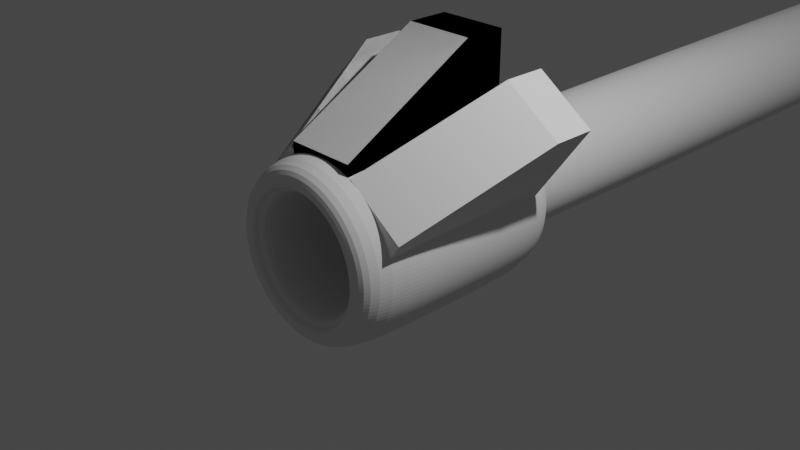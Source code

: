 # Source: Guns_1.blend  (saved by Blender 3.1.7; exported with 4.5.12 LTS)
import bpy
from mathutils import Matrix  # noqa: F401  (used for matrix-valued properties, if any)

bpy.ops.wm.read_factory_settings(use_empty=True)
scene = bpy.context.scene
scene.name = 'Scene'

# ---- collections
col_collection = bpy.data.collections.new('Collection'); scene.collection.children.link(col_collection)

# ---- world
world_world = bpy.data.worlds.new('World'); scene.world = world_world
world_world.use_nodes = True; world_world.node_tree.nodes.clear()
_N = world_world.node_tree.nodes; _L = world_world.node_tree.links
n0 = _N.new('ShaderNodeOutputWorld'); n0.name = 'World Output'; n0.location = (300, 300)
n1 = _N.new('ShaderNodeBackground'); n1.name = 'Background'; n1.location = (10, 300)
n1.inputs[0].default_value = (0.05088, 0.05088, 0.05088, 1.0)
_L.new(n1.outputs[0], n0.inputs[0])
n0.is_active_output = True
world_world.color = (0.05088, 0.05088, 0.05088)
world_world.use_sun_shadow = False
world_world.sun_shadow_jitter_overblur = 0.0

# ---- cameras
cam_camera = bpy.data.cameras.new('Camera')
cam_camera.clip_end = 100.0
cam_camera.ortho_scale = 7.314

# ---- lights
light_light = bpy.data.lights.new('Light', 'POINT')
light_light.transmission_factor = 0.0
light_light.energy = 1000.0
light_light.shadow_soft_size = 0.1
light_light.shadow_maximum_resolution = 0.006
light_light.use_absolute_resolution = True

# ---- meshes
me_cylinder = bpy.data.meshes.new('Cylinder')
me_cylinder.from_pydata([(7.105e-15, 0.0, 1.0), (-3.821e-08, -1.311, 0.7083), (0.1951, 0.0, 0.9808), (0.1382, -1.311, 0.6947), (0.3827, 0.0, 0.9239), (0.2711, -1.311, 0.6544), (0.5556, 0.0, 0.8315), (0.3935, -1.311, 0.589), (0.7071, 0.0, 0.7071), (0.5009, -1.311, 0.5009), (0.8315, 0.0, 0.5556), (0.589, -1.311, 0.3935), (0.9239, 0.0, 0.3827), (0.6544, -1.311, 0.2711), (0.9808, 0.0, 0.1951), (0.6947, -1.311, 0.1382), (1.0, 0.0, 0.0), (0.7083, -1.311, -1.017e-07), (0.9808, 0.0, -0.1951), (0.6947, -1.311, -0.1382), (0.9239, 0.0, -0.3827), (0.6544, -1.311, -0.2711), (0.8315, 0.0, -0.5556), (0.589, -1.311, -0.3935), (0.7071, 0.0, -0.7071), (0.5009, -1.311, -0.5009), (0.5556, 0.0, -0.8315), (0.3935, -1.311, -0.589), (0.3827, 0.0, -0.9239), (0.2711, -1.311, -0.6544), (0.1951, 0.0, -0.9808), (0.1382, -1.311, -0.6947), (-8.742e-08, 0.0, -1.0), (-6.995e-08, -1.311, -0.7083), (-0.1951, 0.0, -0.9808), (-0.1382, -1.311, -0.6947), (-0.3827, 0.0, -0.9239), (-0.2711, -1.311, -0.6544), (-0.5556, 0.0, -0.8315), (-0.3935, -1.311, -0.589), (-0.7071, 0.0, -0.7071), (-0.5009, -1.311, -0.5009), (-0.8315, 0.0, -0.5556), (-0.589, -1.311, -0.3935), (-0.9239, 0.0, -0.3827), (-0.6544, -1.311, -0.2711), (-0.9808, 0.0, -0.1951), (-0.6947, -1.311, -0.1382), (-1.0, 0.0, 1.192e-07), (-0.7083, -1.311, 0.0), (-0.9808, 0.0, 0.1951), (-0.6947, -1.311, 0.1382), (-0.9239, 0.0, 0.3827), (-0.6544, -1.311, 0.2711), (-0.8315, 0.0, 0.5556), (-0.589, -1.311, 0.3935), (-0.7071, 0.0, 0.7071), (-0.5009, -1.311, 0.5009), (-0.5556, 0.0, 0.8315), (-0.3935, -1.311, 0.589), (-0.3827, 0.0, 0.9239), (-0.2711, -1.311, 0.6544), (-0.1951, 0.0, 0.9808), (-0.1382, -1.311, 0.6947), (0.1177, -1.22, 0.5919), (-5.47e-08, -1.22, 0.6035), (0.2309, -1.22, 0.5575), (0.3353, -1.22, 0.5018), (0.4267, -1.22, 0.4267), (0.5018, -1.22, 0.3353), (0.5575, -1.22, 0.2309), (0.5919, -1.22, 0.1177), (0.6035, -1.22, -8.941e-08), (0.5919, -1.22, -0.1177), (0.5575, -1.22, -0.2309), (0.5018, -1.22, -0.3353), (0.4267, -1.22, -0.4267), (0.3353, -1.22, -0.5018), (0.2309, -1.22, -0.5575), (0.1177, -1.22, -0.5919), (-6.171e-08, -1.22, -0.6035), (-0.1177, -1.22, -0.5919), (-0.2309, -1.22, -0.5575), (-0.3353, -1.22, -0.5018), (-0.4267, -1.22, -0.4267), (-0.5018, -1.22, -0.3353), (-0.5575, -1.22, -0.2309), (-0.5919, -1.22, -0.1177), (-0.6035, -1.22, 5.656e-09), (-0.5919, -1.22, 0.1177), (-0.5575, -1.22, 0.2309), (-0.5018, -1.22, 0.3353), (-0.4267, -1.22, 0.4267), (-0.3353, -1.22, 0.5018), (-0.2309, -1.22, 0.5575), (-0.1177, -1.22, 0.5919), (0.1382, -1.22, 0.6947), (-3.821e-08, -1.22, 0.7083), (0.2711, -1.22, 0.6544), (0.3935, -1.22, 0.589), (0.5009, -1.22, 0.5009), (0.589, -1.22, 0.3935), (0.6544, -1.22, 0.2711), (0.6947, -1.22, 0.1382), (0.7083, -1.22, -9.569e-08), (0.6947, -1.22, -0.1382), (0.6544, -1.22, -0.2711), (0.589, -1.22, -0.3935), (0.5009, -1.22, -0.5009), (0.3935, -1.22, -0.589), (0.2711, -1.22, -0.6544), (0.1382, -1.22, -0.6947), (-6.995e-08, -1.22, -0.7083), (-0.1382, -1.22, -0.6947), (-0.2711, -1.22, -0.6544), (-0.3935, -1.22, -0.589), (-0.5009, -1.22, -0.5009), (-0.589, -1.22, -0.3935), (-0.6544, -1.22, -0.2711), (-0.6947, -1.22, -0.1382), (-0.7083, -1.22, 6.048e-09), (-0.6947, -1.22, 0.1382), (-0.6544, -1.22, 0.2711), (-0.589, -1.22, 0.3935), (-0.5009, -1.22, 0.5009), (-0.3935, -1.22, 0.589), (-0.2711, -1.22, 0.6544), (-0.1382, -1.22, 0.6947), (0.1638, -1.311, 0.8235), (0.1951, -1.152, 0.9808), (7.105e-15, -1.152, 1.0), (-2.101e-08, -1.311, 0.8396), (0.3213, -1.311, 0.7757), (0.3827, -1.152, 0.9239), (0.4665, -1.311, 0.6981), (0.5556, -1.152, 0.8315), (0.5937, -1.311, 0.5937), (0.7071, -1.152, 0.7071), (0.6981, -1.311, 0.4665), (0.8315, -1.152, 0.5556), (0.7757, -1.311, 0.3213), (0.9239, -1.152, 0.3827), (0.8235, -1.311, 0.1638), (0.9808, -1.152, 0.1951), (0.8396, -1.311, -1.096e-07), (1.0, -1.152, -1.047e-07), (0.8235, -1.311, -0.1638), (0.9808, -1.152, -0.1951), (0.7757, -1.311, -0.3213), (0.9239, -1.152, -0.3827), (0.6981, -1.311, -0.4665), (0.8315, -1.152, -0.5556), (0.5937, -1.311, -0.5937), (0.7071, -1.152, -0.7071), (0.4665, -1.311, -0.6981), (0.5556, -1.152, -0.8315), (0.3213, -1.311, -0.7757), (0.3827, -1.152, -0.9239), (0.1638, -1.311, -0.8235), (0.1951, -1.152, -0.9808), (-7.782e-08, -1.311, -0.8396), (-8.742e-08, -1.152, -1.0), (-0.1638, -1.311, -0.8235), (-0.1951, -1.152, -0.9808), (-0.3213, -1.311, -0.7757), (-0.3827, -1.152, -0.9239), (-0.4665, -1.311, -0.6981), (-0.5556, -1.152, -0.8315), (-0.5937, -1.311, -0.5937), (-0.7071, -1.152, -0.7071), (-0.6981, -1.311, -0.4665), (-0.8315, -1.152, -0.5556), (-0.7757, -1.311, -0.3213), (-0.9239, -1.152, -0.3827), (-0.8235, -1.311, -0.1638), (-0.9808, -1.152, -0.1951), (-0.8396, -1.311, 0.0), (-1.0, -1.152, 1.451e-08), (-0.8235, -1.311, 0.1638), (-0.9808, -1.152, 0.1951), (-0.7757, -1.311, 0.3213), (-0.9239, -1.152, 0.3827), (-0.6981, -1.311, 0.4665), (-0.8315, -1.152, 0.5556), (-0.5937, -1.311, 0.5937), (-0.7071, -1.152, 0.7071), (-0.4665, -1.311, 0.6981), (-0.5556, -1.152, 0.8315), (-0.3213, -1.311, 0.7757), (-0.3827, -1.152, 0.9239), (-0.1638, -1.311, 0.8235), (-0.1951, -1.152, 0.9808), (0.08645, 0.0, 0.4346), (0.1177, -0.1596, 0.5919), (-5.47e-08, -0.1596, 0.6035), (3.725e-08, 0.0, 0.4431), (0.1696, 0.0, 0.4094), (0.2309, -0.1596, 0.5575), (0.2462, 0.0, 0.3684), (0.3353, -0.1596, 0.5018), (0.3133, 0.0, 0.3133), (0.4267, -0.1596, 0.4267), (0.3684, 0.0, 0.2462), (0.5018, -0.1596, 0.3353), (0.4094, 0.0, 0.1696), (0.5575, -0.1596, 0.2309), (0.4346, 0.0, 0.08645), (0.5919, -0.1596, 0.1177), (0.4431, 0.0, -3.763e-07), (0.6035, -0.1596, -2.26e-07), (0.4346, 0.0, -0.08645), (0.5919, -0.1596, -0.1177), (0.4094, 0.0, -0.1696), (0.5575, -0.1596, -0.2309), (0.3684, 0.0, -0.2462), (0.5018, -0.1596, -0.3353), (0.3133, 0.0, -0.3133), (0.4267, -0.1596, -0.4267), (0.2462, 0.0, -0.3684), (0.3353, -0.1596, -0.5018), (0.1696, 0.0, -0.4094), (0.2309, -0.1596, -0.5575), (0.08645, 0.0, -0.4346), (0.1177, -0.1596, -0.5919), (-3.912e-08, 0.0, -0.4431), (-6.171e-08, -0.1596, -0.6035), (-0.08645, 0.0, -0.4346), (-0.1177, -0.1596, -0.5919), (-0.1696, 0.0, -0.4094), (-0.2309, -0.1596, -0.5575), (-0.2462, 0.0, -0.3684), (-0.3353, -0.1596, -0.5018), (-0.3133, 0.0, -0.3133), (-0.4267, -0.1596, -0.4267), (-0.3684, 0.0, -0.2462), (-0.5018, -0.1596, -0.3353), (-0.4094, 0.0, -0.1696), (-0.5575, -0.1596, -0.2309), (-0.4346, 0.0, -0.08645), (-0.5919, -0.1596, -0.1177), (-0.4431, 0.0, -5.588e-09), (-0.6035, -0.1596, -1.309e-07), (-0.4346, 0.0, 0.08645), (-0.5919, -0.1596, 0.1177), (-0.4094, 0.0, 0.1696), (-0.5575, -0.1596, 0.2309), (-0.3684, 0.0, 0.2462), (-0.5018, -0.1596, 0.3353), (-0.3133, 0.0, 0.3133), (-0.4267, -0.1596, 0.4267), (-0.2462, 0.0, 0.3684), (-0.3353, -0.1596, 0.5018), (-0.1696, 0.0, 0.4094), (-0.2309, -0.1596, 0.5575), (-0.08645, 0.0, 0.4346), (-0.1177, -0.1596, 0.5919)], [], [(2, 129, 133, 4), (3, 5, 132, 128), (5, 7, 134, 132), (7, 9, 136, 134), (9, 11, 138, 136), (11, 13, 140, 138), (13, 15, 142, 140), (15, 17, 144, 142), (17, 19, 146, 144), (19, 21, 148, 146), (21, 23, 150, 148), (23, 25, 152, 150), (25, 27, 154, 152), (27, 29, 156, 154), (29, 31, 158, 156), (31, 33, 160, 158), (33, 35, 162, 160), (35, 37, 164, 162), (37, 39, 166, 164), (39, 41, 168, 166), (41, 43, 170, 168), (43, 45, 172, 170), (45, 47, 174, 172), (47, 49, 176, 174), (49, 51, 178, 176), (51, 53, 180, 178), (53, 55, 182, 180), (55, 57, 184, 182), (57, 59, 186, 184), (59, 61, 188, 186), (47, 45, 118, 119), (61, 63, 190, 188), (63, 1, 131, 190), (0, 130, 129, 2), (62, 191, 130, 0), (6, 135, 137, 8), (8, 137, 139, 10), (10, 139, 141, 12), (12, 141, 143, 14), (14, 143, 145, 16), (16, 145, 147, 18), (18, 147, 149, 20), (20, 149, 151, 22), (22, 151, 153, 24), (24, 153, 155, 26), (26, 155, 157, 28), (28, 157, 159, 30), (30, 159, 161, 32), (32, 161, 163, 34), (34, 163, 165, 36), (36, 165, 167, 38), (38, 167, 169, 40), (40, 169, 171, 42), (42, 171, 173, 44), (44, 173, 175, 46), (46, 175, 177, 48), (48, 177, 179, 50), (50, 179, 181, 52), (52, 181, 183, 54), (54, 183, 185, 56), (56, 185, 187, 58), (58, 187, 189, 60), (60, 189, 191, 62), (64, 65, 194, 193), (4, 133, 135, 6), (91, 90, 245, 247), (21, 19, 105, 106), (49, 47, 119, 120), (23, 21, 106, 107), (51, 49, 120, 121), (25, 23, 107, 108), (53, 51, 121, 122), (27, 25, 108, 109), (55, 53, 122, 123), (29, 27, 109, 110), (3, 1, 97, 96), (57, 55, 123, 124), (31, 29, 110, 111), (5, 3, 96, 98), (59, 57, 124, 125), (33, 31, 111, 112), (7, 5, 98, 99), (61, 59, 125, 126), (35, 33, 112, 113), (9, 7, 99, 100), (63, 61, 126, 127), (37, 35, 113, 114), (11, 9, 100, 101), (1, 63, 127, 97), (39, 37, 114, 115), (13, 11, 101, 102), (41, 39, 115, 116), (15, 13, 102, 103), (43, 41, 116, 117), (17, 15, 103, 104), (45, 43, 117, 118), (19, 17, 104, 105), (65, 64, 96, 97), (64, 66, 98, 96), (66, 67, 99, 98), (67, 68, 100, 99), (68, 69, 101, 100), (69, 70, 102, 101), (70, 71, 103, 102), (71, 72, 104, 103), (72, 73, 105, 104), (73, 74, 106, 105), (74, 75, 107, 106), (75, 76, 108, 107), (76, 77, 109, 108), (77, 78, 110, 109), (78, 79, 111, 110), (79, 80, 112, 111), (80, 81, 113, 112), (81, 82, 114, 113), (82, 83, 115, 114), (83, 84, 116, 115), (84, 85, 117, 116), (85, 86, 118, 117), (86, 87, 119, 118), (87, 88, 120, 119), (88, 89, 121, 120), (89, 90, 122, 121), (90, 91, 123, 122), (91, 92, 124, 123), (92, 93, 125, 124), (93, 94, 126, 125), (94, 95, 127, 126), (95, 65, 97, 127), (66, 64, 193, 197), (78, 77, 219, 221), (92, 91, 247, 249), (79, 78, 221, 223), (192, 195, 254, 252, 250, 248, 246, 244, 242, 240, 238, 236, 234, 232, 230, 228, 226, 224, 222, 220, 218, 216, 214, 212, 210, 208, 206, 204, 202, 200, 198, 196), (93, 92, 249, 251), (80, 79, 223, 225), (65, 95, 255, 194), (94, 93, 251, 253), (81, 80, 225, 227), (68, 67, 199, 201), (95, 94, 253, 255), (82, 81, 227, 229), (69, 68, 201, 203), (83, 82, 229, 231), (70, 69, 203, 205), (67, 66, 197, 199), (84, 83, 231, 233), (71, 70, 205, 207), (85, 84, 233, 235), (72, 71, 207, 209), (86, 85, 235, 237), (73, 72, 209, 211), (87, 86, 237, 239), (74, 73, 211, 213), (88, 87, 239, 241), (75, 74, 213, 215), (89, 88, 241, 243), (76, 75, 215, 217), (90, 89, 243, 245), (77, 76, 217, 219), (129, 130, 131, 128), (133, 129, 128, 132), (135, 133, 132, 134), (137, 135, 134, 136), (139, 137, 136, 138), (141, 139, 138, 140), (143, 141, 140, 142), (145, 143, 142, 144), (147, 145, 144, 146), (149, 147, 146, 148), (151, 149, 148, 150), (153, 151, 150, 152), (155, 153, 152, 154), (157, 155, 154, 156), (159, 157, 156, 158), (161, 159, 158, 160), (163, 161, 160, 162), (165, 163, 162, 164), (167, 165, 164, 166), (169, 167, 166, 168), (171, 169, 168, 170), (173, 171, 170, 172), (175, 173, 172, 174), (177, 175, 174, 176), (179, 177, 176, 178), (181, 179, 178, 180), (183, 181, 180, 182), (185, 183, 182, 184), (187, 185, 184, 186), (189, 187, 186, 188), (191, 189, 188, 190), (130, 191, 190, 131), (193, 194, 195, 192), (197, 193, 192, 196), (199, 197, 196, 198), (201, 199, 198, 200), (203, 201, 200, 202), (205, 203, 202, 204), (207, 205, 204, 206), (209, 207, 206, 208), (211, 209, 208, 210), (213, 211, 210, 212), (215, 213, 212, 214), (217, 215, 214, 216), (219, 217, 216, 218), (221, 219, 218, 220), (223, 221, 220, 222), (225, 223, 222, 224), (227, 225, 224, 226), (229, 227, 226, 228), (231, 229, 228, 230), (233, 231, 230, 232), (235, 233, 232, 234), (237, 235, 234, 236), (239, 237, 236, 238), (241, 239, 238, 240), (243, 241, 240, 242), (245, 243, 242, 244), (247, 245, 244, 246), (249, 247, 246, 248), (251, 249, 248, 250), (253, 251, 250, 252), (255, 253, 252, 254), (194, 255, 254, 195), (1, 3, 128, 131)])
_uv = me_cylinder.uv_layers.new(name='UVMap')
_uv.uv.foreach_set('vector', [0.9688, 0.5, 0.9688, 0.9391, 0.9375, 0.9391, 0.9375, 0.5, 0.2832, 0.4167, 0.3151, 0.4071, 0.3271, 0.4362, 0.2893, 0.4476, 0.3151, 0.4071, 0.3444, 0.3913, 0.362, 0.4176, 0.3271, 0.4362, 0.3444, 0.3913, 0.3702, 0.3702, 0.3925, 0.3925, 0.362, 0.4176, 0.3702, 0.3702, 0.3913, 0.3444, 0.4176, 0.362, 0.3925, 0.3925, 0.3913, 0.3444, 0.4071, 0.3151, 0.4362, 0.3271, 0.4176, 0.362, 0.4071, 0.3151, 0.4167, 0.2832, 0.4476, 0.2893, 0.4362, 0.3271, 0.4167, 0.2832, 0.42, 0.25, 0.4515, 0.25, 0.4476, 0.2893, 0.42, 0.25, 0.4167, 0.2168, 0.4476, 0.2107, 0.4515, 0.25, 0.4167, 0.2168, 0.4071, 0.1849, 0.4362, 0.1729, 0.4476, 0.2107, 0.4071, 0.1849, 0.3913, 0.1556, 0.4176, 0.138, 0.4362, 0.1729, 0.3913, 0.1556, 0.3702, 0.1298, 0.3925, 0.1075, 0.4176, 0.138, 0.3702, 0.1298, 0.3444, 0.1087, 0.362, 0.08245, 0.3925, 0.1075, 0.3444, 0.1087, 0.3151, 0.09294, 0.3271, 0.06383, 0.362, 0.08245, 0.3151, 0.09294, 0.2832, 0.08327, 0.2893, 0.05236, 0.3271, 0.06383, 0.2832, 0.08327, 0.25, 0.08, 0.25, 0.04849, 0.2893, 0.05236, 0.25, 0.08, 0.2168, 0.08327, 0.2107, 0.05236, 0.25, 0.04849, 0.2168, 0.08327, 0.1849, 0.09294, 0.1729, 0.06383, 0.2107, 0.05236, 0.1849, 0.09294, 0.1556, 0.1087, 0.138, 0.08245, 0.1729, 0.06383, 0.1556, 0.1087, 0.1298, 0.1298, 0.1075, 0.1075, 0.138, 0.08245, 0.1298, 0.1298, 0.1087, 0.1556, 0.08245, 0.138, 0.1075, 0.1075, 0.1087, 0.1556, 0.09294, 0.1849, 0.06383, 0.1729, 0.08245, 0.138, 0.09294, 0.1849, 0.08327, 0.2168, 0.05236, 0.2107, 0.06383, 0.1729, 0.08327, 0.2168, 0.08, 0.25, 0.04849, 0.25, 0.05236, 0.2107, 0.08, 0.25, 0.08327, 0.2832, 0.05236, 0.2893, 0.04849, 0.25, 0.08327, 0.2832, 0.09294, 0.3151, 0.06383, 0.3271, 0.05236, 0.2893, 0.09294, 0.3151, 0.1087, 0.3444, 0.08245, 0.362, 0.06383, 0.3271, 0.1087, 0.3444, 0.1298, 0.3702, 0.1075, 0.3925, 0.08245, 0.362, 0.1298, 0.3702, 0.1556, 0.3913, 0.138, 0.4176, 0.1075, 0.3925, 0.1556, 0.3913, 0.1849, 0.4071, 0.1729, 0.4362, 0.138, 0.4176, 0.08327, 0.2168, 0.09294, 0.1849, 0.09294, 0.1849, 0.08327, 0.2168, 0.1849, 0.4071, 0.2168, 0.4167, 0.2107, 0.4476, 0.1729, 0.4362, 0.2168, 0.4167, 0.25, 0.42, 0.25, 0.4515, 0.2107, 0.4476, 1.0, 0.5, 1.0, 0.9391, 0.9688, 0.9391, 0.9688, 0.5, 0.03125, 0.5, 0.03125, 0.9391, 0.0, 0.9391, 0.0, 0.5, 0.9062, 0.5, 0.9062, 0.9391, 0.875, 0.9391, 0.875, 0.5, 0.875, 0.5, 0.875, 0.9391, 0.8438, 0.9391, 0.8438, 0.5, 0.8438, 0.5, 0.8438, 0.9391, 0.8125, 0.9391, 0.8125, 0.5, 0.8125, 0.5, 0.8125, 0.9391, 0.7812, 0.9391, 0.7812, 0.5, 0.7812, 0.5, 0.7812, 0.9391, 0.75, 0.9391, 0.75, 0.5, 0.75, 0.5, 0.75, 0.9391, 0.7187, 0.9391, 0.7188, 0.5, 0.7188, 0.5, 0.7188, 0.9391, 0.6875, 0.9391, 0.6875, 0.5, 0.6875, 0.5, 0.6875, 0.9391, 0.6563, 0.9391, 0.6562, 0.5, 0.6562, 0.5, 0.6562, 0.9391, 0.625, 0.9391, 0.625, 0.5, 0.625, 0.5, 0.625, 0.9391, 0.5938, 0.9391, 0.5938, 0.5, 0.5938, 0.5, 0.5938, 0.9391, 0.5625, 0.9391, 0.5625, 0.5, 0.5625, 0.5, 0.5625, 0.9391, 0.5312, 0.9391, 0.5312, 0.5, 0.5312, 0.5, 0.5312, 0.9391, 0.5, 0.9391, 0.5, 0.5, 0.5, 0.5, 0.5, 0.9391, 0.4688, 0.9391, 0.4688, 0.5, 0.4688, 0.5, 0.4688, 0.9391, 0.4375, 0.9391, 0.4375, 0.5, 0.4375, 0.5, 0.4375, 0.9391, 0.4062, 0.9391, 0.4062, 0.5, 0.4062, 0.5, 0.4062, 0.9391, 0.375, 0.9391, 0.375, 0.5, 0.375, 0.5, 0.375, 0.9391, 0.3438, 0.9391, 0.3438, 0.5, 0.3438, 0.5, 0.3438, 0.9391, 0.3125, 0.9391, 0.3125, 0.5, 0.3125, 0.5, 0.3125, 0.9391, 0.2812, 0.9391, 0.2812, 0.5, 0.2812, 0.5, 0.2812, 0.9391, 0.25, 0.9391, 0.25, 0.5, 0.25, 0.5, 0.25, 0.9391, 0.2188, 0.9391, 0.2188, 0.5, 0.2188, 0.5, 0.2188, 0.9391, 0.1875, 0.9391, 0.1875, 0.5, 0.1875, 0.5, 0.1875, 0.9391, 0.1562, 0.9391, 0.1562, 0.5, 0.1562, 0.5, 0.1562, 0.9391, 0.125, 0.9391, 0.125, 0.5, 0.125, 0.5, 0.125, 0.9391, 0.09375, 0.9391, 0.09375, 0.5, 0.09375, 0.5, 0.09375, 0.9391, 0.0625, 0.9391, 0.0625, 0.5, 0.0625, 0.5, 0.0625, 0.9391, 0.03125, 0.9391, 0.03125, 0.5, 0.2783, 0.3921, 0.25, 0.3948, 0.25, 0.3948, 0.2783, 0.3921, 0.9375, 0.5, 0.9375, 0.9391, 0.9062, 0.9391, 0.9062, 0.5, 0.1296, 0.3305, 0.1162, 0.3054, 0.1162, 0.3054, 0.1296, 0.3305, 0.4071, 0.1849, 0.4167, 0.2168, 0.4167, 0.2168, 0.4071, 0.1849, 0.08, 0.25, 0.08327, 0.2168, 0.08327, 0.2168, 0.08, 0.25, 0.3913, 0.1556, 0.4071, 0.1849, 0.4071, 0.1849, 0.3913, 0.1556, 0.08327, 0.2832, 0.08, 0.25, 0.08, 0.25, 0.08327, 0.2832, 0.3702, 0.1298, 0.3913, 0.1556, 0.3913, 0.1556, 0.3702, 0.1298, 0.09294, 0.3151, 0.08327, 0.2832, 0.08327, 0.2832, 0.09294, 0.3151, 0.3444, 0.1087, 0.3702, 0.1298, 0.3702, 0.1298, 0.3444, 0.1087, 0.1087, 0.3444, 0.09294, 0.3151, 0.09294, 0.3151, 0.1087, 0.3444, 0.3151, 0.09294, 0.3444, 0.1087, 0.3444, 0.1087, 0.3151, 0.09294, 0.2832, 0.4167, 0.25, 0.42, 0.25, 0.42, 0.2832, 0.4167, 0.1298, 0.3702, 0.1087, 0.3444, 0.1087, 0.3444, 0.1298, 0.3702, 0.2832, 0.08327, 0.3151, 0.09294, 0.3151, 0.09294, 0.2832, 0.08327, 0.3151, 0.4071, 0.2832, 0.4167, 0.2832, 0.4167, 0.3151, 0.4071, 0.1556, 0.3913, 0.1298, 0.3702, 0.1298, 0.3702, 0.1556, 0.3913, 0.25, 0.08, 0.2832, 0.08327, 0.2832, 0.08327, 0.25, 0.08, 0.3444, 0.3913, 0.3151, 0.4071, 0.3151, 0.4071, 0.3444, 0.3913, 0.1849, 0.4071, 0.1556, 0.3913, 0.1556, 0.3913, 0.1849, 0.4071, 0.2168, 0.08327, 0.25, 0.08, 0.25, 0.08, 0.2168, 0.08327, 0.3702, 0.3702, 0.3444, 0.3913, 0.3444, 0.3913, 0.3702, 0.3702, 0.2168, 0.4167, 0.1849, 0.4071, 0.1849, 0.4071, 0.2168, 0.4167, 0.1849, 0.09294, 0.2168, 0.08327, 0.2168, 0.08327, 0.1849, 0.09294, 0.3913, 0.3444, 0.3702, 0.3702, 0.3702, 0.3702, 0.3913, 0.3444, 0.25, 0.42, 0.2168, 0.4167, 0.2168, 0.4167, 0.25, 0.42, 0.1556, 0.1087, 0.1849, 0.09294, 0.1849, 0.09294, 0.1556, 0.1087, 0.4071, 0.3151, 0.3913, 0.3444, 0.3913, 0.3444, 0.4071, 0.3151, 0.1298, 0.1298, 0.1556, 0.1087, 0.1556, 0.1087, 0.1298, 0.1298, 0.4167, 0.2832, 0.4071, 0.3151, 0.4071, 0.3151, 0.4167, 0.2832, 0.1087, 0.1556, 0.1298, 0.1298, 0.1298, 0.1298, 0.1087, 0.1556, 0.42, 0.25, 0.4167, 0.2832, 0.4167, 0.2832, 0.42, 0.25, 0.09294, 0.1849, 0.1087, 0.1556, 0.1087, 0.1556, 0.09294, 0.1849, 0.4167, 0.2168, 0.42, 0.25, 0.42, 0.25, 0.4167, 0.2168, 0.25, 0.3948, 0.2783, 0.3921, 0.2832, 0.4167, 0.25, 0.42, 0.2783, 0.3921, 0.3054, 0.3838, 0.3151, 0.4071, 0.2832, 0.4167, 0.3054, 0.3838, 0.3305, 0.3704, 0.3444, 0.3913, 0.3151, 0.4071, 0.3305, 0.3704, 0.3524, 0.3524, 0.3702, 0.3702, 0.3444, 0.3913, 0.3524, 0.3524, 0.3704, 0.3305, 0.3913, 0.3444, 0.3702, 0.3702, 0.3704, 0.3305, 0.3838, 0.3054, 0.4071, 0.3151, 0.3913, 0.3444, 0.3838, 0.3054, 0.3921, 0.2783, 0.4167, 0.2832, 0.4071, 0.3151, 0.3921, 0.2783, 0.3948, 0.25, 0.42, 0.25, 0.4167, 0.2832, 0.3948, 0.25, 0.3921, 0.2217, 0.4167, 0.2168, 0.42, 0.25, 0.3921, 0.2217, 0.3838, 0.1946, 0.4071, 0.1849, 0.4167, 0.2168, 0.3838, 0.1946, 0.3704, 0.1695, 0.3913, 0.1556, 0.4071, 0.1849, 0.3704, 0.1695, 0.3524, 0.1476, 0.3702, 0.1298, 0.3913, 0.1556, 0.3524, 0.1476, 0.3305, 0.1296, 0.3444, 0.1087, 0.3702, 0.1298, 0.3305, 0.1296, 0.3054, 0.1162, 0.3151, 0.09294, 0.3444, 0.1087, 0.3054, 0.1162, 0.2783, 0.1079, 0.2832, 0.08327, 0.3151, 0.09294, 0.2783, 0.1079, 0.25, 0.1052, 0.25, 0.08, 0.2832, 0.08327, 0.25, 0.1052, 0.2217, 0.1079, 0.2168, 0.08327, 0.25, 0.08, 0.2217, 0.1079, 0.1946, 0.1162, 0.1849, 0.09294, 0.2168, 0.08327, 0.1946, 0.1162, 0.1695, 0.1296, 0.1556, 0.1087, 0.1849, 0.09294, 0.1695, 0.1296, 0.1476, 0.1476, 0.1298, 0.1298, 0.1556, 0.1087, 0.1476, 0.1476, 0.1296, 0.1695, 0.1087, 0.1556, 0.1298, 0.1298, 0.1296, 0.1695, 0.1162, 0.1946, 0.09294, 0.1849, 0.1087, 0.1556, 0.1162, 0.1946, 0.1079, 0.2217, 0.08327, 0.2168, 0.09294, 0.1849, 0.1079, 0.2217, 0.1052, 0.25, 0.08, 0.25, 0.08327, 0.2168, 0.1052, 0.25, 0.1079, 0.2783, 0.08327, 0.2832, 0.08, 0.25, 0.1079, 0.2783, 0.1162, 0.3054, 0.09294, 0.3151, 0.08327, 0.2832, 0.1162, 0.3054, 0.1296, 0.3305, 0.1087, 0.3444, 0.09294, 0.3151, 0.1296, 0.3305, 0.1476, 0.3524, 0.1298, 0.3702, 0.1087, 0.3444, 0.1476, 0.3524, 0.1695, 0.3704, 0.1556, 0.3913, 0.1298, 0.3702, 0.1695, 0.3704, 0.1946, 0.3838, 0.1849, 0.4071, 0.1556, 0.3913, 0.1946, 0.3838, 0.2217, 0.3921, 0.2168, 0.4167, 0.1849, 0.4071, 0.2217, 0.3921, 0.25, 0.3948, 0.25, 0.42, 0.2168, 0.4167, 0.3054, 0.3838, 0.2783, 0.3921, 0.2783, 0.3921, 0.3054, 0.3838, 0.3054, 0.1162, 0.3305, 0.1296, 0.3305, 0.1296, 0.3054, 0.1162, 0.1476, 0.3524, 0.1296, 0.3305, 0.1296, 0.3305, 0.1476, 0.3524, 0.2783, 0.1079, 0.3054, 0.1162, 0.3054, 0.1162, 0.2783, 0.1079, 0.2707, 0.3543, 0.25, 0.3563, 0.2293, 0.3543, 0.2093, 0.3483, 0.1909, 0.3384, 0.1748, 0.3252, 0.1616, 0.3091, 0.1517, 0.2907, 0.1457, 0.2707, 0.1437, 0.25, 0.1457, 0.2293, 0.1517, 0.2093, 0.1616, 0.1909, 0.1748, 0.1748, 0.1909, 0.1616, 0.2093, 0.1517, 0.2293, 0.1457, 0.25, 0.1437, 0.2707, 0.1457, 0.2907, 0.1517, 0.3091, 0.1616, 0.3252, 0.1748, 0.3384, 0.1909, 0.3483, 0.2093, 0.3543, 0.2293, 0.3563, 0.25, 0.3543, 0.2707, 0.3483, 0.2907, 0.3384, 0.3091, 0.3252, 0.3252, 0.3091, 0.3384, 0.2907, 0.3483, 0.1695, 0.3704, 0.1476, 0.3524, 0.1476, 0.3524, 0.1695, 0.3704, 0.25, 0.1052, 0.2783, 0.1079, 0.2783, 0.1079, 0.25, 0.1052, 0.25, 0.3948, 0.2217, 0.3921, 0.2217, 0.3921, 0.25, 0.3948, 0.1946, 0.3838, 0.1695, 0.3704, 0.1695, 0.3704, 0.1946, 0.3838, 0.2217, 0.1079, 0.25, 0.1052, 0.25, 0.1052, 0.2217, 0.1079, 0.3524, 0.3524, 0.3305, 0.3704, 0.3305, 0.3704, 0.3524, 0.3524, 0.2217, 0.3921, 0.1946, 0.3838, 0.1946, 0.3838, 0.2217, 0.3921, 0.1946, 0.1162, 0.2217, 0.1079, 0.2217, 0.1079, 0.1946, 0.1162, 0.3704, 0.3305, 0.3524, 0.3524, 0.3524, 0.3524, 0.3704, 0.3305, 0.1695, 0.1296, 0.1946, 0.1162, 0.1946, 0.1162, 0.1695, 0.1296, 0.3838, 0.3054, 0.3704, 0.3305, 0.3704, 0.3305, 0.3838, 0.3054, 0.3305, 0.3704, 0.3054, 0.3838, 0.3054, 0.3838, 0.3305, 0.3704, 0.1476, 0.1476, 0.1695, 0.1296, 0.1695, 0.1296, 0.1476, 0.1476, 0.3921, 0.2783, 0.3838, 0.3054, 0.3838, 0.3054, 0.3921, 0.2783, 0.1296, 0.1695, 0.1476, 0.1476, 0.1476, 0.1476, 0.1296, 0.1695, 0.3948, 0.25, 0.3921, 0.2783, 0.3921, 0.2783, 0.3948, 0.25, 0.1162, 0.1946, 0.1296, 0.1695, 0.1296, 0.1695, 0.1162, 0.1946, 0.3921, 0.2217, 0.3948, 0.25, 0.3948, 0.25, 0.3921, 0.2217, 0.1079, 0.2217, 0.1162, 0.1946, 0.1162, 0.1946, 0.1079, 0.2217, 0.3838, 0.1946, 0.3921, 0.2217, 0.3921, 0.2217, 0.3838, 0.1946, 0.1052, 0.25, 0.1079, 0.2217, 0.1079, 0.2217, 0.1052, 0.25, 0.3704, 0.1695, 0.3838, 0.1946, 0.3838, 0.1946, 0.3704, 0.1695, 0.1079, 0.2783, 0.1052, 0.25, 0.1052, 0.25, 0.1079, 0.2783, 0.3524, 0.1476, 0.3704, 0.1695, 0.3704, 0.1695, 0.3524, 0.1476, 0.1162, 0.3054, 0.1079, 0.2783, 0.1079, 0.2783, 0.1162, 0.3054, 0.3305, 0.1296, 0.3524, 0.1476, 0.3524, 0.1476, 0.3305, 0.1296, 0.9688, 0.9391, 1.0, 0.9391, 0.9975, 1.0, 0.9713, 1.0, 0.9375, 0.9391, 0.9688, 0.9391, 0.9662, 1.0, 0.94, 1.0, 0.9062, 0.9391, 0.9375, 0.9391, 0.935, 1.0, 0.9088, 1.0, 0.875, 0.9391, 0.9062, 0.9391, 0.9037, 1.0, 0.8775, 1.0, 0.8438, 0.9391, 0.875, 0.9391, 0.8725, 1.0, 0.8463, 1.0, 0.8125, 0.9391, 0.8438, 0.9391, 0.8412, 1.0, 0.815, 1.0, 0.7812, 0.9391, 0.8125, 0.9391, 0.81, 1.0, 0.7838, 1.0, 0.75, 0.9391, 0.7812, 0.9391, 0.7787, 1.0, 0.7525, 1.0, 0.7187, 0.9391, 0.75, 0.9391, 0.7475, 1.0, 0.7213, 1.0, 0.6875, 0.9391, 0.7188, 0.9391, 0.7162, 1.0, 0.69, 1.0, 0.6563, 0.9391, 0.6875, 0.9391, 0.685, 1.0, 0.6588, 1.0, 0.625, 0.9391, 0.6562, 0.9391, 0.6537, 1.0, 0.6275, 1.0, 0.5938, 0.9391, 0.625, 0.9391, 0.6225, 1.0, 0.5963, 1.0, 0.5625, 0.9391, 0.5938, 0.9391, 0.5912, 1.0, 0.565, 1.0, 0.5312, 0.9391, 0.5625, 0.9391, 0.56, 1.0, 0.5338, 1.0, 0.5, 0.9391, 0.5312, 0.9391, 0.5287, 1.0, 0.5025, 1.0, 0.4688, 0.9391, 0.5, 0.9391, 0.4975, 1.0, 0.4713, 1.0, 0.4375, 0.9391, 0.4688, 0.9391, 0.4662, 1.0, 0.44, 1.0, 0.4062, 0.9391, 0.4375, 0.9391, 0.435, 1.0, 0.4088, 1.0, 0.375, 0.9391, 0.4062, 0.9391, 0.4037, 1.0, 0.3775, 1.0, 0.3438, 0.9391, 0.375, 0.9391, 0.3725, 1.0, 0.3463, 1.0, 0.3125, 0.9391, 0.3438, 0.9391, 0.3412, 1.0, 0.315, 1.0, 0.2812, 0.9391, 0.3125, 0.9391, 0.31, 1.0, 0.2838, 1.0, 0.25, 0.9391, 0.2812, 0.9391, 0.2787, 1.0, 0.2525, 1.0, 0.2188, 0.9391, 0.25, 0.9391, 0.2475, 1.0, 0.2213, 1.0, 0.1875, 0.9391, 0.2188, 0.9391, 0.2162, 1.0, 0.19, 1.0, 0.1562, 0.9391, 0.1875, 0.9391, 0.185, 1.0, 0.1588, 1.0, 0.125, 0.9391, 0.1562, 0.9391, 0.1537, 1.0, 0.1275, 1.0, 0.09375, 0.9391, 0.125, 0.9391, 0.1225, 1.0, 0.09626, 1.0, 0.0625, 0.9391, 0.09375, 0.9391, 0.09124, 1.0, 0.06501, 1.0, 0.03125, 0.9391, 0.0625, 0.9391, 0.05999, 1.0, 0.03376, 1.0, 0.0, 0.9391, 0.03125, 0.9391, 0.02874, 1.0, 0.002506, 1.0, 0.2783, 0.3921, 0.25, 0.3948, 0.25, 0.3563, 0.2707, 0.3543, 0.3054, 0.3838, 0.2783, 0.3921, 0.2707, 0.3543, 0.2907, 0.3483, 0.3305, 0.3704, 0.3054, 0.3838, 0.2907, 0.3483, 0.3091, 0.3384, 0.3524, 0.3524, 0.3305, 0.3704, 0.3091, 0.3384, 0.3252, 0.3252, 0.3704, 0.3305, 0.3524, 0.3524, 0.3252, 0.3252, 0.3384, 0.3091, 0.3838, 0.3054, 0.3704, 0.3305, 0.3384, 0.3091, 0.3483, 0.2907, 0.3921, 0.2783, 0.3838, 0.3054, 0.3483, 0.2907, 0.3543, 0.2707, 0.3948, 0.25, 0.3921, 0.2783, 0.3543, 0.2707, 0.3563, 0.25, 0.3921, 0.2217, 0.3948, 0.25, 0.3563, 0.25, 0.3543, 0.2293, 0.3838, 0.1946, 0.3921, 0.2217, 0.3543, 0.2293, 0.3483, 0.2093, 0.3704, 0.1695, 0.3838, 0.1946, 0.3483, 0.2093, 0.3384, 0.1909, 0.3524, 0.1476, 0.3704, 0.1695, 0.3384, 0.1909, 0.3252, 0.1748, 0.3305, 0.1296, 0.3524, 0.1476, 0.3252, 0.1748, 0.3091, 0.1616, 0.3054, 0.1162, 0.3305, 0.1296, 0.3091, 0.1616, 0.2907, 0.1517, 0.2783, 0.1079, 0.3054, 0.1162, 0.2907, 0.1517, 0.2707, 0.1457, 0.25, 0.1052, 0.2783, 0.1079, 0.2707, 0.1457, 0.25, 0.1437, 0.2217, 0.1079, 0.25, 0.1052, 0.25, 0.1437, 0.2293, 0.1457, 0.1946, 0.1162, 0.2217, 0.1079, 0.2293, 0.1457, 0.2093, 0.1517, 0.1695, 0.1296, 0.1946, 0.1162, 0.2093, 0.1517, 0.1909, 0.1616, 0.1476, 0.1476, 0.1695, 0.1296, 0.1909, 0.1616, 0.1748, 0.1748, 0.1296, 0.1695, 0.1476, 0.1476, 0.1748, 0.1748, 0.1616, 0.1909, 0.1162, 0.1946, 0.1296, 0.1695, 0.1616, 0.1909, 0.1517, 0.2093, 0.1079, 0.2217, 0.1162, 0.1946, 0.1517, 0.2093, 0.1457, 0.2293, 0.1052, 0.25, 0.1079, 0.2217, 0.1457, 0.2293, 0.1437, 0.25, 0.1079, 0.2783, 0.1052, 0.25, 0.1437, 0.25, 0.1457, 0.2707, 0.1162, 0.3054, 0.1079, 0.2783, 0.1457, 0.2707, 0.1517, 0.2907, 0.1296, 0.3305, 0.1162, 0.3054, 0.1517, 0.2907, 0.1616, 0.3091, 0.1476, 0.3524, 0.1296, 0.3305, 0.1616, 0.3091, 0.1748, 0.3252, 0.1695, 0.3704, 0.1476, 0.3524, 0.1748, 0.3252, 0.1909, 0.3384, 0.1946, 0.3838, 0.1695, 0.3704, 0.1909, 0.3384, 0.2093, 0.3483, 0.2217, 0.3921, 0.1946, 0.3838, 0.2093, 0.3483, 0.2293, 0.3543, 0.25, 0.3948, 0.2217, 0.3921, 0.2293, 0.3543, 0.25, 0.3563, 0.25, 0.42, 0.2832, 0.4167, 0.2893, 0.4476, 0.25, 0.4515])
me_cylinder.use_remesh_fix_poles = True
me_cylinder.use_remesh_preserve_attributes = False
me_cylinder.update()
me_cylinder_006 = bpy.data.meshes.new('Cylinder.006')
me_cylinder_006.from_pydata([(7.105e-15, 0.0, 1.0), (-3.821e-08, -1.311, 0.7083), (0.1951, 0.0, 0.9808), (0.1382, -1.311, 0.6947), (0.3827, 0.0, 0.9239), (0.2711, -1.311, 0.6544), (0.5556, 0.0, 0.8315), (0.3935, -1.311, 0.589), (0.7071, 0.0, 0.7071), (0.5009, -1.311, 0.5009), (0.8315, 0.0, 0.5556), (0.589, -1.311, 0.3935), (0.9239, 0.0, 0.3827), (0.6544, -1.311, 0.2711), (0.9808, 0.0, 0.1951), (0.6947, -1.311, 0.1382), (1.0, 0.0, 0.0), (0.7083, -1.311, -1.017e-07), (0.9808, 0.0, -0.1951), (0.6947, -1.311, -0.1382), (0.9239, 0.0, -0.3827), (0.6544, -1.311, -0.2711), (0.8315, 0.0, -0.5556), (0.589, -1.311, -0.3935), (0.7071, 0.0, -0.7071), (0.5009, -1.311, -0.5009), (0.5556, 0.0, -0.8315), (0.3935, -1.311, -0.589), (0.3827, 0.0, -0.9239), (0.2711, -1.311, -0.6544), (0.1951, 0.0, -0.9808), (0.1382, -1.311, -0.6947), (-8.742e-08, 0.0, -1.0), (-6.995e-08, -1.311, -0.7083), (-0.1951, 0.0, -0.9808), (-0.1382, -1.311, -0.6947), (-0.3827, 0.0, -0.9239), (-0.2711, -1.311, -0.6544), (-0.5556, 0.0, -0.8315), (-0.3935, -1.311, -0.589), (-0.7071, 0.0, -0.7071), (-0.5009, -1.311, -0.5009), (-0.8315, 0.0, -0.5556), (-0.589, -1.311, -0.3935), (-0.9239, 0.0, -0.3827), (-0.6544, -1.311, -0.2711), (-0.9808, 0.0, -0.1951), (-0.6947, -1.311, -0.1382), (-1.0, 0.0, 1.192e-07), (-0.7083, -1.311, 0.0), (-0.9808, 0.0, 0.1951), (-0.6947, -1.311, 0.1382), (-0.9239, 0.0, 0.3827), (-0.6544, -1.311, 0.2711), (-0.8315, 0.0, 0.5556), (-0.589, -1.311, 0.3935), (-0.7071, 0.0, 0.7071), (-0.5009, -1.311, 0.5009), (-0.5556, 0.0, 0.8315), (-0.3935, -1.311, 0.589), (-0.3827, 0.0, 0.9239), (-0.2711, -1.311, 0.6544), (-0.1951, 0.0, 0.9808), (-0.1382, -1.311, 0.6947), (0.1177, -1.22, 0.5919), (-5.47e-08, -1.22, 0.6035), (0.2309, -1.22, 0.5575), (0.3353, -1.22, 0.5018), (0.4267, -1.22, 0.4267), (0.5018, -1.22, 0.3353), (0.5575, -1.22, 0.2309), (0.5919, -1.22, 0.1177), (0.6035, -1.22, -8.941e-08), (0.5919, -1.22, -0.1177), (0.5575, -1.22, -0.2309), (0.5018, -1.22, -0.3353), (0.4267, -1.22, -0.4267), (0.3353, -1.22, -0.5018), (0.2309, -1.22, -0.5575), (0.1177, -1.22, -0.5919), (-6.171e-08, -1.22, -0.6035), (-0.1177, -1.22, -0.5919), (-0.2309, -1.22, -0.5575), (-0.3353, -1.22, -0.5018), (-0.4267, -1.22, -0.4267), (-0.5018, -1.22, -0.3353), (-0.5575, -1.22, -0.2309), (-0.5919, -1.22, -0.1177), (-0.6035, -1.22, 5.656e-09), (-0.5919, -1.22, 0.1177), (-0.5575, -1.22, 0.2309), (-0.5018, -1.22, 0.3353), (-0.4267, -1.22, 0.4267), (-0.3353, -1.22, 0.5018), (-0.2309, -1.22, 0.5575), (-0.1177, -1.22, 0.5919), (0.1382, -1.22, 0.6947), (-3.821e-08, -1.22, 0.7083), (0.2711, -1.22, 0.6544), (0.3935, -1.22, 0.589), (0.5009, -1.22, 0.5009), (0.589, -1.22, 0.3935), (0.6544, -1.22, 0.2711), (0.6947, -1.22, 0.1382), (0.7083, -1.22, -9.569e-08), (0.6947, -1.22, -0.1382), (0.6544, -1.22, -0.2711), (0.589, -1.22, -0.3935), (0.5009, -1.22, -0.5009), (0.3935, -1.22, -0.589), (0.2711, -1.22, -0.6544), (0.1382, -1.22, -0.6947), (-6.995e-08, -1.22, -0.7083), (-0.1382, -1.22, -0.6947), (-0.2711, -1.22, -0.6544), (-0.3935, -1.22, -0.589), (-0.5009, -1.22, -0.5009), (-0.589, -1.22, -0.3935), (-0.6544, -1.22, -0.2711), (-0.6947, -1.22, -0.1382), (-0.7083, -1.22, 6.048e-09), (-0.6947, -1.22, 0.1382), (-0.6544, -1.22, 0.2711), (-0.589, -1.22, 0.3935), (-0.5009, -1.22, 0.5009), (-0.3935, -1.22, 0.589), (-0.2711, -1.22, 0.6544), (-0.1382, -1.22, 0.6947), (0.1638, -1.311, 0.8235), (0.1951, -1.152, 0.9808), (7.105e-15, -1.152, 1.0), (-2.101e-08, -1.311, 0.8396), (0.3213, -1.311, 0.7757), (0.3827, -1.152, 0.9239), (0.4665, -1.311, 0.6981), (0.5556, -1.152, 0.8315), (0.5937, -1.311, 0.5937), (0.7071, -1.152, 0.7071), (0.6981, -1.311, 0.4665), (0.8315, -1.152, 0.5556), (0.7757, -1.311, 0.3213), (0.9239, -1.152, 0.3827), (0.8235, -1.311, 0.1638), (0.9808, -1.152, 0.1951), (0.8396, -1.311, -1.096e-07), (1.0, -1.152, -1.047e-07), (0.8235, -1.311, -0.1638), (0.9808, -1.152, -0.1951), (0.7757, -1.311, -0.3213), (0.9239, -1.152, -0.3827), (0.6981, -1.311, -0.4665), (0.8315, -1.152, -0.5556), (0.5937, -1.311, -0.5937), (0.7071, -1.152, -0.7071), (0.4665, -1.311, -0.6981), (0.5556, -1.152, -0.8315), (0.3213, -1.311, -0.7757), (0.3827, -1.152, -0.9239), (0.1638, -1.311, -0.8235), (0.1951, -1.152, -0.9808), (-7.782e-08, -1.311, -0.8396), (-8.742e-08, -1.152, -1.0), (-0.1638, -1.311, -0.8235), (-0.1951, -1.152, -0.9808), (-0.3213, -1.311, -0.7757), (-0.3827, -1.152, -0.9239), (-0.4665, -1.311, -0.6981), (-0.5556, -1.152, -0.8315), (-0.5937, -1.311, -0.5937), (-0.7071, -1.152, -0.7071), (-0.6981, -1.311, -0.4665), (-0.8315, -1.152, -0.5556), (-0.7757, -1.311, -0.3213), (-0.9239, -1.152, -0.3827), (-0.8235, -1.311, -0.1638), (-0.9808, -1.152, -0.1951), (-0.8396, -1.311, 0.0), (-1.0, -1.152, 1.451e-08), (-0.8235, -1.311, 0.1638), (-0.9808, -1.152, 0.1951), (-0.7757, -1.311, 0.3213), (-0.9239, -1.152, 0.3827), (-0.6981, -1.311, 0.4665), (-0.8315, -1.152, 0.5556), (-0.5937, -1.311, 0.5937), (-0.7071, -1.152, 0.7071), (-0.4665, -1.311, 0.6981), (-0.5556, -1.152, 0.8315), (-0.3213, -1.311, 0.7757), (-0.3827, -1.152, 0.9239), (-0.1638, -1.311, 0.8235), (-0.1951, -1.152, 0.9808), (0.08645, 0.0, 0.4346), (0.1177, -0.1596, 0.5919), (-5.47e-08, -0.1596, 0.6035), (3.725e-08, 0.0, 0.4431), (0.1696, 0.0, 0.4094), (0.2309, -0.1596, 0.5575), (0.2462, 0.0, 0.3684), (0.3353, -0.1596, 0.5018), (0.3133, 0.0, 0.3133), (0.4267, -0.1596, 0.4267), (0.3684, 0.0, 0.2462), (0.5018, -0.1596, 0.3353), (0.4094, 0.0, 0.1696), (0.5575, -0.1596, 0.2309), (0.4346, 0.0, 0.08645), (0.5919, -0.1596, 0.1177), (0.4431, 0.0, -3.763e-07), (0.6035, -0.1596, -2.26e-07), (0.4346, 0.0, -0.08645), (0.5919, -0.1596, -0.1177), (0.4094, 0.0, -0.1696), (0.5575, -0.1596, -0.2309), (0.3684, 0.0, -0.2462), (0.5018, -0.1596, -0.3353), (0.3133, 0.0, -0.3133), (0.4267, -0.1596, -0.4267), (0.2462, 0.0, -0.3684), (0.3353, -0.1596, -0.5018), (0.1696, 0.0, -0.4094), (0.2309, -0.1596, -0.5575), (0.08645, 0.0, -0.4346), (0.1177, -0.1596, -0.5919), (-3.912e-08, 0.0, -0.4431), (-6.171e-08, -0.1596, -0.6035), (-0.08645, 0.0, -0.4346), (-0.1177, -0.1596, -0.5919), (-0.1696, 0.0, -0.4094), (-0.2309, -0.1596, -0.5575), (-0.2462, 0.0, -0.3684), (-0.3353, -0.1596, -0.5018), (-0.3133, 0.0, -0.3133), (-0.4267, -0.1596, -0.4267), (-0.3684, 0.0, -0.2462), (-0.5018, -0.1596, -0.3353), (-0.4094, 0.0, -0.1696), (-0.5575, -0.1596, -0.2309), (-0.4346, 0.0, -0.08645), (-0.5919, -0.1596, -0.1177), (-0.4431, 0.0, -5.588e-09), (-0.6035, -0.1596, -1.309e-07), (-0.4346, 0.0, 0.08645), (-0.5919, -0.1596, 0.1177), (-0.4094, 0.0, 0.1696), (-0.5575, -0.1596, 0.2309), (-0.3684, 0.0, 0.2462), (-0.5018, -0.1596, 0.3353), (-0.3133, 0.0, 0.3133), (-0.4267, -0.1596, 0.4267), (-0.2462, 0.0, 0.3684), (-0.3353, -0.1596, 0.5018), (-0.1696, 0.0, 0.4094), (-0.2309, -0.1596, 0.5575), (-0.08645, 0.0, 0.4346), (-0.1177, -0.1596, 0.5919)], [], [(2, 129, 133, 4), (3, 5, 132, 128), (5, 7, 134, 132), (7, 9, 136, 134), (9, 11, 138, 136), (11, 13, 140, 138), (13, 15, 142, 140), (15, 17, 144, 142), (17, 19, 146, 144), (19, 21, 148, 146), (21, 23, 150, 148), (23, 25, 152, 150), (25, 27, 154, 152), (27, 29, 156, 154), (29, 31, 158, 156), (31, 33, 160, 158), (33, 35, 162, 160), (35, 37, 164, 162), (37, 39, 166, 164), (39, 41, 168, 166), (41, 43, 170, 168), (43, 45, 172, 170), (45, 47, 174, 172), (47, 49, 176, 174), (49, 51, 178, 176), (51, 53, 180, 178), (53, 55, 182, 180), (55, 57, 184, 182), (57, 59, 186, 184), (59, 61, 188, 186), (47, 45, 118, 119), (61, 63, 190, 188), (63, 1, 131, 190), (0, 130, 129, 2), (62, 191, 130, 0), (6, 135, 137, 8), (8, 137, 139, 10), (10, 139, 141, 12), (12, 141, 143, 14), (14, 143, 145, 16), (16, 145, 147, 18), (18, 147, 149, 20), (20, 149, 151, 22), (22, 151, 153, 24), (24, 153, 155, 26), (26, 155, 157, 28), (28, 157, 159, 30), (30, 159, 161, 32), (32, 161, 163, 34), (34, 163, 165, 36), (36, 165, 167, 38), (38, 167, 169, 40), (40, 169, 171, 42), (42, 171, 173, 44), (44, 173, 175, 46), (46, 175, 177, 48), (48, 177, 179, 50), (50, 179, 181, 52), (52, 181, 183, 54), (54, 183, 185, 56), (56, 185, 187, 58), (58, 187, 189, 60), (60, 189, 191, 62), (64, 65, 194, 193), (4, 133, 135, 6), (91, 90, 245, 247), (21, 19, 105, 106), (49, 47, 119, 120), (23, 21, 106, 107), (51, 49, 120, 121), (25, 23, 107, 108), (53, 51, 121, 122), (27, 25, 108, 109), (55, 53, 122, 123), (29, 27, 109, 110), (3, 1, 97, 96), (57, 55, 123, 124), (31, 29, 110, 111), (5, 3, 96, 98), (59, 57, 124, 125), (33, 31, 111, 112), (7, 5, 98, 99), (61, 59, 125, 126), (35, 33, 112, 113), (9, 7, 99, 100), (63, 61, 126, 127), (37, 35, 113, 114), (11, 9, 100, 101), (1, 63, 127, 97), (39, 37, 114, 115), (13, 11, 101, 102), (41, 39, 115, 116), (15, 13, 102, 103), (43, 41, 116, 117), (17, 15, 103, 104), (45, 43, 117, 118), (19, 17, 104, 105), (65, 64, 96, 97), (64, 66, 98, 96), (66, 67, 99, 98), (67, 68, 100, 99), (68, 69, 101, 100), (69, 70, 102, 101), (70, 71, 103, 102), (71, 72, 104, 103), (72, 73, 105, 104), (73, 74, 106, 105), (74, 75, 107, 106), (75, 76, 108, 107), (76, 77, 109, 108), (77, 78, 110, 109), (78, 79, 111, 110), (79, 80, 112, 111), (80, 81, 113, 112), (81, 82, 114, 113), (82, 83, 115, 114), (83, 84, 116, 115), (84, 85, 117, 116), (85, 86, 118, 117), (86, 87, 119, 118), (87, 88, 120, 119), (88, 89, 121, 120), (89, 90, 122, 121), (90, 91, 123, 122), (91, 92, 124, 123), (92, 93, 125, 124), (93, 94, 126, 125), (94, 95, 127, 126), (95, 65, 97, 127), (66, 64, 193, 197), (78, 77, 219, 221), (92, 91, 247, 249), (79, 78, 221, 223), (192, 195, 254, 252, 250, 248, 246, 244, 242, 240, 238, 236, 234, 232, 230, 228, 226, 224, 222, 220, 218, 216, 214, 212, 210, 208, 206, 204, 202, 200, 198, 196), (93, 92, 249, 251), (80, 79, 223, 225), (65, 95, 255, 194), (94, 93, 251, 253), (81, 80, 225, 227), (68, 67, 199, 201), (95, 94, 253, 255), (82, 81, 227, 229), (69, 68, 201, 203), (83, 82, 229, 231), (70, 69, 203, 205), (67, 66, 197, 199), (84, 83, 231, 233), (71, 70, 205, 207), (85, 84, 233, 235), (72, 71, 207, 209), (86, 85, 235, 237), (73, 72, 209, 211), (87, 86, 237, 239), (74, 73, 211, 213), (88, 87, 239, 241), (75, 74, 213, 215), (89, 88, 241, 243), (76, 75, 215, 217), (90, 89, 243, 245), (77, 76, 217, 219), (129, 130, 131, 128), (133, 129, 128, 132), (135, 133, 132, 134), (137, 135, 134, 136), (139, 137, 136, 138), (141, 139, 138, 140), (143, 141, 140, 142), (145, 143, 142, 144), (147, 145, 144, 146), (149, 147, 146, 148), (151, 149, 148, 150), (153, 151, 150, 152), (155, 153, 152, 154), (157, 155, 154, 156), (159, 157, 156, 158), (161, 159, 158, 160), (163, 161, 160, 162), (165, 163, 162, 164), (167, 165, 164, 166), (169, 167, 166, 168), (171, 169, 168, 170), (173, 171, 170, 172), (175, 173, 172, 174), (177, 175, 174, 176), (179, 177, 176, 178), (181, 179, 178, 180), (183, 181, 180, 182), (185, 183, 182, 184), (187, 185, 184, 186), (189, 187, 186, 188), (191, 189, 188, 190), (130, 191, 190, 131), (193, 194, 195, 192), (197, 193, 192, 196), (199, 197, 196, 198), (201, 199, 198, 200), (203, 201, 200, 202), (205, 203, 202, 204), (207, 205, 204, 206), (209, 207, 206, 208), (211, 209, 208, 210), (213, 211, 210, 212), (215, 213, 212, 214), (217, 215, 214, 216), (219, 217, 216, 218), (221, 219, 218, 220), (223, 221, 220, 222), (225, 223, 222, 224), (227, 225, 224, 226), (229, 227, 226, 228), (231, 229, 228, 230), (233, 231, 230, 232), (235, 233, 232, 234), (237, 235, 234, 236), (239, 237, 236, 238), (241, 239, 238, 240), (243, 241, 240, 242), (245, 243, 242, 244), (247, 245, 244, 246), (249, 247, 246, 248), (251, 249, 248, 250), (253, 251, 250, 252), (255, 253, 252, 254), (194, 255, 254, 195), (1, 3, 128, 131)])
_uv = me_cylinder_006.uv_layers.new(name='UVMap')
_uv.uv.foreach_set('vector', [0.9688, 0.5, 0.9688, 0.9391, 0.9375, 0.9391, 0.9375, 0.5, 0.2832, 0.4167, 0.3151, 0.4071, 0.3271, 0.4362, 0.2893, 0.4476, 0.3151, 0.4071, 0.3444, 0.3913, 0.362, 0.4176, 0.3271, 0.4362, 0.3444, 0.3913, 0.3702, 0.3702, 0.3925, 0.3925, 0.362, 0.4176, 0.3702, 0.3702, 0.3913, 0.3444, 0.4176, 0.362, 0.3925, 0.3925, 0.3913, 0.3444, 0.4071, 0.3151, 0.4362, 0.3271, 0.4176, 0.362, 0.4071, 0.3151, 0.4167, 0.2832, 0.4476, 0.2893, 0.4362, 0.3271, 0.4167, 0.2832, 0.42, 0.25, 0.4515, 0.25, 0.4476, 0.2893, 0.42, 0.25, 0.4167, 0.2168, 0.4476, 0.2107, 0.4515, 0.25, 0.4167, 0.2168, 0.4071, 0.1849, 0.4362, 0.1729, 0.4476, 0.2107, 0.4071, 0.1849, 0.3913, 0.1556, 0.4176, 0.138, 0.4362, 0.1729, 0.3913, 0.1556, 0.3702, 0.1298, 0.3925, 0.1075, 0.4176, 0.138, 0.3702, 0.1298, 0.3444, 0.1087, 0.362, 0.08245, 0.3925, 0.1075, 0.3444, 0.1087, 0.3151, 0.09294, 0.3271, 0.06383, 0.362, 0.08245, 0.3151, 0.09294, 0.2832, 0.08327, 0.2893, 0.05236, 0.3271, 0.06383, 0.2832, 0.08327, 0.25, 0.08, 0.25, 0.04849, 0.2893, 0.05236, 0.25, 0.08, 0.2168, 0.08327, 0.2107, 0.05236, 0.25, 0.04849, 0.2168, 0.08327, 0.1849, 0.09294, 0.1729, 0.06383, 0.2107, 0.05236, 0.1849, 0.09294, 0.1556, 0.1087, 0.138, 0.08245, 0.1729, 0.06383, 0.1556, 0.1087, 0.1298, 0.1298, 0.1075, 0.1075, 0.138, 0.08245, 0.1298, 0.1298, 0.1087, 0.1556, 0.08245, 0.138, 0.1075, 0.1075, 0.1087, 0.1556, 0.09294, 0.1849, 0.06383, 0.1729, 0.08245, 0.138, 0.09294, 0.1849, 0.08327, 0.2168, 0.05236, 0.2107, 0.06383, 0.1729, 0.08327, 0.2168, 0.08, 0.25, 0.04849, 0.25, 0.05236, 0.2107, 0.08, 0.25, 0.08327, 0.2832, 0.05236, 0.2893, 0.04849, 0.25, 0.08327, 0.2832, 0.09294, 0.3151, 0.06383, 0.3271, 0.05236, 0.2893, 0.09294, 0.3151, 0.1087, 0.3444, 0.08245, 0.362, 0.06383, 0.3271, 0.1087, 0.3444, 0.1298, 0.3702, 0.1075, 0.3925, 0.08245, 0.362, 0.1298, 0.3702, 0.1556, 0.3913, 0.138, 0.4176, 0.1075, 0.3925, 0.1556, 0.3913, 0.1849, 0.4071, 0.1729, 0.4362, 0.138, 0.4176, 0.08327, 0.2168, 0.09294, 0.1849, 0.09294, 0.1849, 0.08327, 0.2168, 0.1849, 0.4071, 0.2168, 0.4167, 0.2107, 0.4476, 0.1729, 0.4362, 0.2168, 0.4167, 0.25, 0.42, 0.25, 0.4515, 0.2107, 0.4476, 1.0, 0.5, 1.0, 0.9391, 0.9688, 0.9391, 0.9688, 0.5, 0.03125, 0.5, 0.03125, 0.9391, 0.0, 0.9391, 0.0, 0.5, 0.9062, 0.5, 0.9062, 0.9391, 0.875, 0.9391, 0.875, 0.5, 0.875, 0.5, 0.875, 0.9391, 0.8438, 0.9391, 0.8438, 0.5, 0.8438, 0.5, 0.8438, 0.9391, 0.8125, 0.9391, 0.8125, 0.5, 0.8125, 0.5, 0.8125, 0.9391, 0.7812, 0.9391, 0.7812, 0.5, 0.7812, 0.5, 0.7812, 0.9391, 0.75, 0.9391, 0.75, 0.5, 0.75, 0.5, 0.75, 0.9391, 0.7187, 0.9391, 0.7188, 0.5, 0.7188, 0.5, 0.7188, 0.9391, 0.6875, 0.9391, 0.6875, 0.5, 0.6875, 0.5, 0.6875, 0.9391, 0.6563, 0.9391, 0.6562, 0.5, 0.6562, 0.5, 0.6562, 0.9391, 0.625, 0.9391, 0.625, 0.5, 0.625, 0.5, 0.625, 0.9391, 0.5938, 0.9391, 0.5938, 0.5, 0.5938, 0.5, 0.5938, 0.9391, 0.5625, 0.9391, 0.5625, 0.5, 0.5625, 0.5, 0.5625, 0.9391, 0.5312, 0.9391, 0.5312, 0.5, 0.5312, 0.5, 0.5312, 0.9391, 0.5, 0.9391, 0.5, 0.5, 0.5, 0.5, 0.5, 0.9391, 0.4688, 0.9391, 0.4688, 0.5, 0.4688, 0.5, 0.4688, 0.9391, 0.4375, 0.9391, 0.4375, 0.5, 0.4375, 0.5, 0.4375, 0.9391, 0.4062, 0.9391, 0.4062, 0.5, 0.4062, 0.5, 0.4062, 0.9391, 0.375, 0.9391, 0.375, 0.5, 0.375, 0.5, 0.375, 0.9391, 0.3438, 0.9391, 0.3438, 0.5, 0.3438, 0.5, 0.3438, 0.9391, 0.3125, 0.9391, 0.3125, 0.5, 0.3125, 0.5, 0.3125, 0.9391, 0.2812, 0.9391, 0.2812, 0.5, 0.2812, 0.5, 0.2812, 0.9391, 0.25, 0.9391, 0.25, 0.5, 0.25, 0.5, 0.25, 0.9391, 0.2188, 0.9391, 0.2188, 0.5, 0.2188, 0.5, 0.2188, 0.9391, 0.1875, 0.9391, 0.1875, 0.5, 0.1875, 0.5, 0.1875, 0.9391, 0.1562, 0.9391, 0.1562, 0.5, 0.1562, 0.5, 0.1562, 0.9391, 0.125, 0.9391, 0.125, 0.5, 0.125, 0.5, 0.125, 0.9391, 0.09375, 0.9391, 0.09375, 0.5, 0.09375, 0.5, 0.09375, 0.9391, 0.0625, 0.9391, 0.0625, 0.5, 0.0625, 0.5, 0.0625, 0.9391, 0.03125, 0.9391, 0.03125, 0.5, 0.2783, 0.3921, 0.25, 0.3948, 0.25, 0.3948, 0.2783, 0.3921, 0.9375, 0.5, 0.9375, 0.9391, 0.9062, 0.9391, 0.9062, 0.5, 0.1296, 0.3305, 0.1162, 0.3054, 0.1162, 0.3054, 0.1296, 0.3305, 0.4071, 0.1849, 0.4167, 0.2168, 0.4167, 0.2168, 0.4071, 0.1849, 0.08, 0.25, 0.08327, 0.2168, 0.08327, 0.2168, 0.08, 0.25, 0.3913, 0.1556, 0.4071, 0.1849, 0.4071, 0.1849, 0.3913, 0.1556, 0.08327, 0.2832, 0.08, 0.25, 0.08, 0.25, 0.08327, 0.2832, 0.3702, 0.1298, 0.3913, 0.1556, 0.3913, 0.1556, 0.3702, 0.1298, 0.09294, 0.3151, 0.08327, 0.2832, 0.08327, 0.2832, 0.09294, 0.3151, 0.3444, 0.1087, 0.3702, 0.1298, 0.3702, 0.1298, 0.3444, 0.1087, 0.1087, 0.3444, 0.09294, 0.3151, 0.09294, 0.3151, 0.1087, 0.3444, 0.3151, 0.09294, 0.3444, 0.1087, 0.3444, 0.1087, 0.3151, 0.09294, 0.2832, 0.4167, 0.25, 0.42, 0.25, 0.42, 0.2832, 0.4167, 0.1298, 0.3702, 0.1087, 0.3444, 0.1087, 0.3444, 0.1298, 0.3702, 0.2832, 0.08327, 0.3151, 0.09294, 0.3151, 0.09294, 0.2832, 0.08327, 0.3151, 0.4071, 0.2832, 0.4167, 0.2832, 0.4167, 0.3151, 0.4071, 0.1556, 0.3913, 0.1298, 0.3702, 0.1298, 0.3702, 0.1556, 0.3913, 0.25, 0.08, 0.2832, 0.08327, 0.2832, 0.08327, 0.25, 0.08, 0.3444, 0.3913, 0.3151, 0.4071, 0.3151, 0.4071, 0.3444, 0.3913, 0.1849, 0.4071, 0.1556, 0.3913, 0.1556, 0.3913, 0.1849, 0.4071, 0.2168, 0.08327, 0.25, 0.08, 0.25, 0.08, 0.2168, 0.08327, 0.3702, 0.3702, 0.3444, 0.3913, 0.3444, 0.3913, 0.3702, 0.3702, 0.2168, 0.4167, 0.1849, 0.4071, 0.1849, 0.4071, 0.2168, 0.4167, 0.1849, 0.09294, 0.2168, 0.08327, 0.2168, 0.08327, 0.1849, 0.09294, 0.3913, 0.3444, 0.3702, 0.3702, 0.3702, 0.3702, 0.3913, 0.3444, 0.25, 0.42, 0.2168, 0.4167, 0.2168, 0.4167, 0.25, 0.42, 0.1556, 0.1087, 0.1849, 0.09294, 0.1849, 0.09294, 0.1556, 0.1087, 0.4071, 0.3151, 0.3913, 0.3444, 0.3913, 0.3444, 0.4071, 0.3151, 0.1298, 0.1298, 0.1556, 0.1087, 0.1556, 0.1087, 0.1298, 0.1298, 0.4167, 0.2832, 0.4071, 0.3151, 0.4071, 0.3151, 0.4167, 0.2832, 0.1087, 0.1556, 0.1298, 0.1298, 0.1298, 0.1298, 0.1087, 0.1556, 0.42, 0.25, 0.4167, 0.2832, 0.4167, 0.2832, 0.42, 0.25, 0.09294, 0.1849, 0.1087, 0.1556, 0.1087, 0.1556, 0.09294, 0.1849, 0.4167, 0.2168, 0.42, 0.25, 0.42, 0.25, 0.4167, 0.2168, 0.25, 0.3948, 0.2783, 0.3921, 0.2832, 0.4167, 0.25, 0.42, 0.2783, 0.3921, 0.3054, 0.3838, 0.3151, 0.4071, 0.2832, 0.4167, 0.3054, 0.3838, 0.3305, 0.3704, 0.3444, 0.3913, 0.3151, 0.4071, 0.3305, 0.3704, 0.3524, 0.3524, 0.3702, 0.3702, 0.3444, 0.3913, 0.3524, 0.3524, 0.3704, 0.3305, 0.3913, 0.3444, 0.3702, 0.3702, 0.3704, 0.3305, 0.3838, 0.3054, 0.4071, 0.3151, 0.3913, 0.3444, 0.3838, 0.3054, 0.3921, 0.2783, 0.4167, 0.2832, 0.4071, 0.3151, 0.3921, 0.2783, 0.3948, 0.25, 0.42, 0.25, 0.4167, 0.2832, 0.3948, 0.25, 0.3921, 0.2217, 0.4167, 0.2168, 0.42, 0.25, 0.3921, 0.2217, 0.3838, 0.1946, 0.4071, 0.1849, 0.4167, 0.2168, 0.3838, 0.1946, 0.3704, 0.1695, 0.3913, 0.1556, 0.4071, 0.1849, 0.3704, 0.1695, 0.3524, 0.1476, 0.3702, 0.1298, 0.3913, 0.1556, 0.3524, 0.1476, 0.3305, 0.1296, 0.3444, 0.1087, 0.3702, 0.1298, 0.3305, 0.1296, 0.3054, 0.1162, 0.3151, 0.09294, 0.3444, 0.1087, 0.3054, 0.1162, 0.2783, 0.1079, 0.2832, 0.08327, 0.3151, 0.09294, 0.2783, 0.1079, 0.25, 0.1052, 0.25, 0.08, 0.2832, 0.08327, 0.25, 0.1052, 0.2217, 0.1079, 0.2168, 0.08327, 0.25, 0.08, 0.2217, 0.1079, 0.1946, 0.1162, 0.1849, 0.09294, 0.2168, 0.08327, 0.1946, 0.1162, 0.1695, 0.1296, 0.1556, 0.1087, 0.1849, 0.09294, 0.1695, 0.1296, 0.1476, 0.1476, 0.1298, 0.1298, 0.1556, 0.1087, 0.1476, 0.1476, 0.1296, 0.1695, 0.1087, 0.1556, 0.1298, 0.1298, 0.1296, 0.1695, 0.1162, 0.1946, 0.09294, 0.1849, 0.1087, 0.1556, 0.1162, 0.1946, 0.1079, 0.2217, 0.08327, 0.2168, 0.09294, 0.1849, 0.1079, 0.2217, 0.1052, 0.25, 0.08, 0.25, 0.08327, 0.2168, 0.1052, 0.25, 0.1079, 0.2783, 0.08327, 0.2832, 0.08, 0.25, 0.1079, 0.2783, 0.1162, 0.3054, 0.09294, 0.3151, 0.08327, 0.2832, 0.1162, 0.3054, 0.1296, 0.3305, 0.1087, 0.3444, 0.09294, 0.3151, 0.1296, 0.3305, 0.1476, 0.3524, 0.1298, 0.3702, 0.1087, 0.3444, 0.1476, 0.3524, 0.1695, 0.3704, 0.1556, 0.3913, 0.1298, 0.3702, 0.1695, 0.3704, 0.1946, 0.3838, 0.1849, 0.4071, 0.1556, 0.3913, 0.1946, 0.3838, 0.2217, 0.3921, 0.2168, 0.4167, 0.1849, 0.4071, 0.2217, 0.3921, 0.25, 0.3948, 0.25, 0.42, 0.2168, 0.4167, 0.3054, 0.3838, 0.2783, 0.3921, 0.2783, 0.3921, 0.3054, 0.3838, 0.3054, 0.1162, 0.3305, 0.1296, 0.3305, 0.1296, 0.3054, 0.1162, 0.1476, 0.3524, 0.1296, 0.3305, 0.1296, 0.3305, 0.1476, 0.3524, 0.2783, 0.1079, 0.3054, 0.1162, 0.3054, 0.1162, 0.2783, 0.1079, 0.2707, 0.3543, 0.25, 0.3563, 0.2293, 0.3543, 0.2093, 0.3483, 0.1909, 0.3384, 0.1748, 0.3252, 0.1616, 0.3091, 0.1517, 0.2907, 0.1457, 0.2707, 0.1437, 0.25, 0.1457, 0.2293, 0.1517, 0.2093, 0.1616, 0.1909, 0.1748, 0.1748, 0.1909, 0.1616, 0.2093, 0.1517, 0.2293, 0.1457, 0.25, 0.1437, 0.2707, 0.1457, 0.2907, 0.1517, 0.3091, 0.1616, 0.3252, 0.1748, 0.3384, 0.1909, 0.3483, 0.2093, 0.3543, 0.2293, 0.3563, 0.25, 0.3543, 0.2707, 0.3483, 0.2907, 0.3384, 0.3091, 0.3252, 0.3252, 0.3091, 0.3384, 0.2907, 0.3483, 0.1695, 0.3704, 0.1476, 0.3524, 0.1476, 0.3524, 0.1695, 0.3704, 0.25, 0.1052, 0.2783, 0.1079, 0.2783, 0.1079, 0.25, 0.1052, 0.25, 0.3948, 0.2217, 0.3921, 0.2217, 0.3921, 0.25, 0.3948, 0.1946, 0.3838, 0.1695, 0.3704, 0.1695, 0.3704, 0.1946, 0.3838, 0.2217, 0.1079, 0.25, 0.1052, 0.25, 0.1052, 0.2217, 0.1079, 0.3524, 0.3524, 0.3305, 0.3704, 0.3305, 0.3704, 0.3524, 0.3524, 0.2217, 0.3921, 0.1946, 0.3838, 0.1946, 0.3838, 0.2217, 0.3921, 0.1946, 0.1162, 0.2217, 0.1079, 0.2217, 0.1079, 0.1946, 0.1162, 0.3704, 0.3305, 0.3524, 0.3524, 0.3524, 0.3524, 0.3704, 0.3305, 0.1695, 0.1296, 0.1946, 0.1162, 0.1946, 0.1162, 0.1695, 0.1296, 0.3838, 0.3054, 0.3704, 0.3305, 0.3704, 0.3305, 0.3838, 0.3054, 0.3305, 0.3704, 0.3054, 0.3838, 0.3054, 0.3838, 0.3305, 0.3704, 0.1476, 0.1476, 0.1695, 0.1296, 0.1695, 0.1296, 0.1476, 0.1476, 0.3921, 0.2783, 0.3838, 0.3054, 0.3838, 0.3054, 0.3921, 0.2783, 0.1296, 0.1695, 0.1476, 0.1476, 0.1476, 0.1476, 0.1296, 0.1695, 0.3948, 0.25, 0.3921, 0.2783, 0.3921, 0.2783, 0.3948, 0.25, 0.1162, 0.1946, 0.1296, 0.1695, 0.1296, 0.1695, 0.1162, 0.1946, 0.3921, 0.2217, 0.3948, 0.25, 0.3948, 0.25, 0.3921, 0.2217, 0.1079, 0.2217, 0.1162, 0.1946, 0.1162, 0.1946, 0.1079, 0.2217, 0.3838, 0.1946, 0.3921, 0.2217, 0.3921, 0.2217, 0.3838, 0.1946, 0.1052, 0.25, 0.1079, 0.2217, 0.1079, 0.2217, 0.1052, 0.25, 0.3704, 0.1695, 0.3838, 0.1946, 0.3838, 0.1946, 0.3704, 0.1695, 0.1079, 0.2783, 0.1052, 0.25, 0.1052, 0.25, 0.1079, 0.2783, 0.3524, 0.1476, 0.3704, 0.1695, 0.3704, 0.1695, 0.3524, 0.1476, 0.1162, 0.3054, 0.1079, 0.2783, 0.1079, 0.2783, 0.1162, 0.3054, 0.3305, 0.1296, 0.3524, 0.1476, 0.3524, 0.1476, 0.3305, 0.1296, 0.9688, 0.9391, 1.0, 0.9391, 0.9975, 1.0, 0.9713, 1.0, 0.9375, 0.9391, 0.9688, 0.9391, 0.9662, 1.0, 0.94, 1.0, 0.9062, 0.9391, 0.9375, 0.9391, 0.935, 1.0, 0.9088, 1.0, 0.875, 0.9391, 0.9062, 0.9391, 0.9037, 1.0, 0.8775, 1.0, 0.8438, 0.9391, 0.875, 0.9391, 0.8725, 1.0, 0.8463, 1.0, 0.8125, 0.9391, 0.8438, 0.9391, 0.8412, 1.0, 0.815, 1.0, 0.7812, 0.9391, 0.8125, 0.9391, 0.81, 1.0, 0.7838, 1.0, 0.75, 0.9391, 0.7812, 0.9391, 0.7787, 1.0, 0.7525, 1.0, 0.7187, 0.9391, 0.75, 0.9391, 0.7475, 1.0, 0.7213, 1.0, 0.6875, 0.9391, 0.7188, 0.9391, 0.7162, 1.0, 0.69, 1.0, 0.6563, 0.9391, 0.6875, 0.9391, 0.685, 1.0, 0.6588, 1.0, 0.625, 0.9391, 0.6562, 0.9391, 0.6537, 1.0, 0.6275, 1.0, 0.5938, 0.9391, 0.625, 0.9391, 0.6225, 1.0, 0.5963, 1.0, 0.5625, 0.9391, 0.5938, 0.9391, 0.5912, 1.0, 0.565, 1.0, 0.5312, 0.9391, 0.5625, 0.9391, 0.56, 1.0, 0.5338, 1.0, 0.5, 0.9391, 0.5312, 0.9391, 0.5287, 1.0, 0.5025, 1.0, 0.4688, 0.9391, 0.5, 0.9391, 0.4975, 1.0, 0.4713, 1.0, 0.4375, 0.9391, 0.4688, 0.9391, 0.4662, 1.0, 0.44, 1.0, 0.4062, 0.9391, 0.4375, 0.9391, 0.435, 1.0, 0.4088, 1.0, 0.375, 0.9391, 0.4062, 0.9391, 0.4037, 1.0, 0.3775, 1.0, 0.3438, 0.9391, 0.375, 0.9391, 0.3725, 1.0, 0.3463, 1.0, 0.3125, 0.9391, 0.3438, 0.9391, 0.3412, 1.0, 0.315, 1.0, 0.2812, 0.9391, 0.3125, 0.9391, 0.31, 1.0, 0.2838, 1.0, 0.25, 0.9391, 0.2812, 0.9391, 0.2787, 1.0, 0.2525, 1.0, 0.2188, 0.9391, 0.25, 0.9391, 0.2475, 1.0, 0.2213, 1.0, 0.1875, 0.9391, 0.2188, 0.9391, 0.2162, 1.0, 0.19, 1.0, 0.1562, 0.9391, 0.1875, 0.9391, 0.185, 1.0, 0.1588, 1.0, 0.125, 0.9391, 0.1562, 0.9391, 0.1537, 1.0, 0.1275, 1.0, 0.09375, 0.9391, 0.125, 0.9391, 0.1225, 1.0, 0.09626, 1.0, 0.0625, 0.9391, 0.09375, 0.9391, 0.09124, 1.0, 0.06501, 1.0, 0.03125, 0.9391, 0.0625, 0.9391, 0.05999, 1.0, 0.03376, 1.0, 0.0, 0.9391, 0.03125, 0.9391, 0.02874, 1.0, 0.002506, 1.0, 0.2783, 0.3921, 0.25, 0.3948, 0.25, 0.3563, 0.2707, 0.3543, 0.3054, 0.3838, 0.2783, 0.3921, 0.2707, 0.3543, 0.2907, 0.3483, 0.3305, 0.3704, 0.3054, 0.3838, 0.2907, 0.3483, 0.3091, 0.3384, 0.3524, 0.3524, 0.3305, 0.3704, 0.3091, 0.3384, 0.3252, 0.3252, 0.3704, 0.3305, 0.3524, 0.3524, 0.3252, 0.3252, 0.3384, 0.3091, 0.3838, 0.3054, 0.3704, 0.3305, 0.3384, 0.3091, 0.3483, 0.2907, 0.3921, 0.2783, 0.3838, 0.3054, 0.3483, 0.2907, 0.3543, 0.2707, 0.3948, 0.25, 0.3921, 0.2783, 0.3543, 0.2707, 0.3563, 0.25, 0.3921, 0.2217, 0.3948, 0.25, 0.3563, 0.25, 0.3543, 0.2293, 0.3838, 0.1946, 0.3921, 0.2217, 0.3543, 0.2293, 0.3483, 0.2093, 0.3704, 0.1695, 0.3838, 0.1946, 0.3483, 0.2093, 0.3384, 0.1909, 0.3524, 0.1476, 0.3704, 0.1695, 0.3384, 0.1909, 0.3252, 0.1748, 0.3305, 0.1296, 0.3524, 0.1476, 0.3252, 0.1748, 0.3091, 0.1616, 0.3054, 0.1162, 0.3305, 0.1296, 0.3091, 0.1616, 0.2907, 0.1517, 0.2783, 0.1079, 0.3054, 0.1162, 0.2907, 0.1517, 0.2707, 0.1457, 0.25, 0.1052, 0.2783, 0.1079, 0.2707, 0.1457, 0.25, 0.1437, 0.2217, 0.1079, 0.25, 0.1052, 0.25, 0.1437, 0.2293, 0.1457, 0.1946, 0.1162, 0.2217, 0.1079, 0.2293, 0.1457, 0.2093, 0.1517, 0.1695, 0.1296, 0.1946, 0.1162, 0.2093, 0.1517, 0.1909, 0.1616, 0.1476, 0.1476, 0.1695, 0.1296, 0.1909, 0.1616, 0.1748, 0.1748, 0.1296, 0.1695, 0.1476, 0.1476, 0.1748, 0.1748, 0.1616, 0.1909, 0.1162, 0.1946, 0.1296, 0.1695, 0.1616, 0.1909, 0.1517, 0.2093, 0.1079, 0.2217, 0.1162, 0.1946, 0.1517, 0.2093, 0.1457, 0.2293, 0.1052, 0.25, 0.1079, 0.2217, 0.1457, 0.2293, 0.1437, 0.25, 0.1079, 0.2783, 0.1052, 0.25, 0.1437, 0.25, 0.1457, 0.2707, 0.1162, 0.3054, 0.1079, 0.2783, 0.1457, 0.2707, 0.1517, 0.2907, 0.1296, 0.3305, 0.1162, 0.3054, 0.1517, 0.2907, 0.1616, 0.3091, 0.1476, 0.3524, 0.1296, 0.3305, 0.1616, 0.3091, 0.1748, 0.3252, 0.1695, 0.3704, 0.1476, 0.3524, 0.1748, 0.3252, 0.1909, 0.3384, 0.1946, 0.3838, 0.1695, 0.3704, 0.1909, 0.3384, 0.2093, 0.3483, 0.2217, 0.3921, 0.1946, 0.3838, 0.2093, 0.3483, 0.2293, 0.3543, 0.25, 0.3948, 0.2217, 0.3921, 0.2293, 0.3543, 0.25, 0.3563, 0.25, 0.42, 0.2832, 0.4167, 0.2893, 0.4476, 0.25, 0.4515])
me_cylinder_006.use_remesh_fix_poles = True
me_cylinder_006.use_remesh_preserve_attributes = False
me_cylinder_006.update()
me_cube_002 = bpy.data.meshes.new('Cube.002')
me_cube_002.from_pydata([(-1.0, -1.0, -1.0), (-1.0, -1.0, 1.0), (-1.0, 1.0, -1.0), (-1.0, 1.0, 1.0), (1.0, -1.0, -1.0), (1.0, -1.0, 1.0), (1.0, 1.0, -1.0), (1.0, 1.0, 1.0)], [], [(0, 1, 3, 2), (2, 3, 7, 6), (6, 7, 5, 4), (4, 5, 1, 0), (2, 6, 4, 0), (7, 3, 1, 5)])
_uv = me_cube_002.uv_layers.new(name='UVMap')
_uv.uv.foreach_set('vector', [0.375, 0.0, 0.625, 0.0, 0.625, 0.25, 0.375, 0.25, 0.375, 0.25, 0.625, 0.25, 0.625, 0.5, 0.375, 0.5, 0.375, 0.5, 0.625, 0.5, 0.625, 0.75, 0.375, 0.75, 0.375, 0.75, 0.625, 0.75, 0.625, 1.0, 0.375, 1.0, 0.125, 0.5, 0.375, 0.5, 0.375, 0.75, 0.125, 0.75, 0.625, 0.5, 0.875, 0.5, 0.875, 0.75, 0.625, 0.75])
me_cube_002.use_remesh_fix_poles = True
me_cube_002.use_remesh_preserve_attributes = False
me_cube_002.update()
me_cube_004 = bpy.data.meshes.new('Cube.004')
me_cube_004.from_pydata([(-1.0, -1.0, -1.0), (-1.0, 1.0, -1.0), (-1.0, 1.0, 1.0), (1.0, -1.0, -1.0), (1.0, 1.0, -1.0), (1.0, 1.0, 1.0), (-1.0, -1.0, -0.5241), (-1.0, 0.5241, 1.0), (1.0, 0.5241, 1.0), (1.0, -1.0, -0.5241)], [], [(5, 2, 7, 8), (1, 2, 5, 4), (0, 6, 7, 2, 1), (1, 4, 3, 0), (4, 5, 8, 9, 3), (8, 7, 6, 9), (3, 9, 6, 0)])
_uv = me_cube_004.uv_layers.new(name='UVMap')
_uv.uv.foreach_set('vector', [0.625, 0.5, 0.875, 0.5, 0.875, 0.5595, 0.625, 0.5595, 0.375, 0.25, 0.625, 0.25, 0.625, 0.5, 0.375, 0.5, 0.375, 0.0, 0.4345, 0.0, 0.625, 0.1905, 0.625, 0.25, 0.375, 0.25, 0.125, 0.5, 0.375, 0.5, 0.375, 0.75, 0.125, 0.75, 0.375, 0.5, 0.625, 0.5, 0.625, 0.5595, 0.4345, 0.75, 0.375, 0.75, 0.625, 0.75, 0.625, 1.0, 0.4345, 1.0, 0.4345, 0.75, 0.375, 0.75, 0.4345, 0.75, 0.4345, 1.0, 0.375, 1.0])
me_cube_004.use_remesh_fix_poles = True
me_cube_004.use_remesh_preserve_attributes = False
me_cube_004.update()
me_cube_005 = bpy.data.meshes.new('Cube.005')
me_cube_005.from_pydata([(-1.0, -1.0, -1.0), (-1.0, 1.0, -1.0), (-1.0, 1.0, 1.0), (1.0, -1.0, -1.0), (1.0, 1.0, -1.0), (1.0, 1.0, 1.0), (-1.0, -1.0, -0.5241), (-1.0, 0.5241, 1.0), (1.0, 0.5241, 1.0), (1.0, -1.0, -0.5241)], [], [(5, 2, 7, 8), (1, 2, 5, 4), (0, 6, 7, 2, 1), (1, 4, 3, 0), (4, 5, 8, 9, 3), (8, 7, 6, 9), (3, 9, 6, 0)])
_uv = me_cube_005.uv_layers.new(name='UVMap')
_uv.uv.foreach_set('vector', [0.625, 0.5, 0.875, 0.5, 0.875, 0.5595, 0.625, 0.5595, 0.375, 0.25, 0.625, 0.25, 0.625, 0.5, 0.375, 0.5, 0.375, 0.0, 0.4345, 0.0, 0.625, 0.1905, 0.625, 0.25, 0.375, 0.25, 0.125, 0.5, 0.375, 0.5, 0.375, 0.75, 0.125, 0.75, 0.375, 0.5, 0.625, 0.5, 0.625, 0.5595, 0.4345, 0.75, 0.375, 0.75, 0.625, 0.75, 0.625, 1.0, 0.4345, 1.0, 0.4345, 0.75, 0.375, 0.75, 0.4345, 0.75, 0.4345, 1.0, 0.375, 1.0])
me_cube_005.use_remesh_fix_poles = True
me_cube_005.use_remesh_preserve_attributes = False
me_cube_005.update()
me_cube_006 = bpy.data.meshes.new('Cube.006')
me_cube_006.from_pydata([(-1.0, -1.0, -1.0), (-1.0, 1.0, -1.0), (-1.0, 1.0, 1.0), (1.0, -1.0, -1.0), (1.0, 1.0, -1.0), (1.0, 1.0, 1.0), (-1.0, -1.0, -0.5241), (-1.0, 0.5241, 1.0), (1.0, 0.5241, 1.0), (1.0, -1.0, -0.5241)], [], [(5, 2, 7, 8), (1, 2, 5, 4), (0, 6, 7, 2, 1), (1, 4, 3, 0), (4, 5, 8, 9, 3), (8, 7, 6, 9), (3, 9, 6, 0)])
_uv = me_cube_006.uv_layers.new(name='UVMap')
_uv.uv.foreach_set('vector', [0.625, 0.5, 0.875, 0.5, 0.875, 0.5595, 0.625, 0.5595, 0.375, 0.25, 0.625, 0.25, 0.625, 0.5, 0.375, 0.5, 0.375, 0.0, 0.4345, 0.0, 0.625, 0.1905, 0.625, 0.25, 0.375, 0.25, 0.125, 0.5, 0.375, 0.5, 0.375, 0.75, 0.125, 0.75, 0.375, 0.5, 0.625, 0.5, 0.625, 0.5595, 0.4345, 0.75, 0.375, 0.75, 0.625, 0.75, 0.625, 1.0, 0.4345, 1.0, 0.4345, 0.75, 0.375, 0.75, 0.4345, 0.75, 0.4345, 1.0, 0.375, 1.0])
me_cube_006.use_remesh_fix_poles = True
me_cube_006.use_remesh_preserve_attributes = False
me_cube_006.update()
me_cube_007 = bpy.data.meshes.new('Cube.007')
me_cube_007.from_pydata([(-1.0, -1.0, -1.0), (-1.0, 1.0, -1.0), (-1.0, 1.0, 1.0), (1.0, -1.0, -1.0), (1.0, 1.0, -1.0), (1.0, 1.0, 1.0), (-1.0, -1.0, -0.5241), (-1.0, 0.5241, 1.0), (1.0, 0.5241, 1.0), (1.0, -1.0, -0.5241)], [], [(5, 2, 7, 8), (1, 2, 5, 4), (0, 6, 7, 2, 1), (1, 4, 3, 0), (4, 5, 8, 9, 3), (8, 7, 6, 9), (3, 9, 6, 0)])
_uv = me_cube_007.uv_layers.new(name='UVMap')
_uv.uv.foreach_set('vector', [0.625, 0.5, 0.875, 0.5, 0.875, 0.5595, 0.625, 0.5595, 0.375, 0.25, 0.625, 0.25, 0.625, 0.5, 0.375, 0.5, 0.375, 0.0, 0.4345, 0.0, 0.625, 0.1905, 0.625, 0.25, 0.375, 0.25, 0.125, 0.5, 0.375, 0.5, 0.375, 0.75, 0.125, 0.75, 0.375, 0.5, 0.625, 0.5, 0.625, 0.5595, 0.4345, 0.75, 0.375, 0.75, 0.625, 0.75, 0.625, 1.0, 0.4345, 1.0, 0.4345, 0.75, 0.375, 0.75, 0.4345, 0.75, 0.4345, 1.0, 0.375, 1.0])
me_cube_007.use_remesh_fix_poles = True
me_cube_007.use_remesh_preserve_attributes = False
me_cube_007.update()
me_cube_008 = bpy.data.meshes.new('Cube.008')
me_cube_008.from_pydata([(-1.0, -1.0, -1.0), (-1.0, 1.0, -1.0), (-1.0, 1.0, 1.0), (1.0, -1.0, -1.0), (1.0, 1.0, -1.0), (1.0, 1.0, 1.0), (-1.0, -1.0, -0.5241), (-1.0, 0.5241, 1.0), (1.0, 0.5241, 1.0), (1.0, -1.0, -0.5241)], [], [(5, 2, 7, 8), (1, 2, 5, 4), (0, 6, 7, 2, 1), (1, 4, 3, 0), (4, 5, 8, 9, 3), (8, 7, 6, 9), (3, 9, 6, 0)])
_uv = me_cube_008.uv_layers.new(name='UVMap')
_uv.uv.foreach_set('vector', [0.625, 0.5, 0.875, 0.5, 0.875, 0.5595, 0.625, 0.5595, 0.375, 0.25, 0.625, 0.25, 0.625, 0.5, 0.375, 0.5, 0.375, 0.0, 0.4345, 0.0, 0.625, 0.1905, 0.625, 0.25, 0.375, 0.25, 0.125, 0.5, 0.375, 0.5, 0.375, 0.75, 0.125, 0.75, 0.375, 0.5, 0.625, 0.5, 0.625, 0.5595, 0.4345, 0.75, 0.375, 0.75, 0.625, 0.75, 0.625, 1.0, 0.4345, 1.0, 0.4345, 0.75, 0.375, 0.75, 0.4345, 0.75, 0.4345, 1.0, 0.375, 1.0])
me_cube_008.use_remesh_fix_poles = True
me_cube_008.use_remesh_preserve_attributes = False
me_cube_008.update()

# ---- objects
ob_light = bpy.data.objects.new('Light', light_light)
ob_camera = bpy.data.objects.new('Camera', cam_camera)
ob_cylinder = bpy.data.objects.new('Cylinder', me_cylinder)
ob_cylinder_002 = bpy.data.objects.new('Cylinder.002', me_cylinder_006)
ob_cube = bpy.data.objects.new('Cube', me_cube_002)
ob_cube_001 = bpy.data.objects.new('Cube.001', me_cube_004)
ob_cube_002 = bpy.data.objects.new('Cube.002', me_cube_005)
ob_cube_003 = bpy.data.objects.new('Cube.003', me_cube_006)
ob_cube_004 = bpy.data.objects.new('Cube.004', me_cube_007)
ob_cube_005 = bpy.data.objects.new('Cube.005', me_cube_008)

# ---- transforms, parenting, visibility, modifiers, constraints
ob_light.location = (4.076, 1.005, 5.904)
ob_light.rotation_euler = (0.6503, 0.05522, 1.866)
ob_light.lock_rotations_4d = False
ob_light.empty_display_type = 'ARROWS'
ob_light.color = (0.0, 0.0, 0.0, 0.0)
ob_light.lineart.crease_threshold = 0.0
ob_camera.location = (7.359, -6.926, 4.958)
ob_camera.rotation_euler = (1.109, 0.0, 0.8149)
ob_camera.lock_rotations_4d = False
ob_camera.empty_display_type = 'ARROWS'
ob_camera.color = (0.0, 0.0, 0.0, 0.0)
ob_camera.display_type = 'WIRE'
ob_camera.lineart.crease_threshold = 0.0
ob_cylinder.location = (0.0, 0.0, 0.0)
_m = ob_cylinder.modifiers.new('Mirror', 'MIRROR')
_m.use_axis = (False, True, False)
_m.use_clip = True
_m = ob_cylinder.modifiers.new('Subdivision', 'SUBSURF')
_m.levels = 6
ob_cylinder_002.location = (0.0, 12.91, 0.0)
ob_cylinder_002.scale = (0.67, 10.0, 0.67)
_m = ob_cylinder_002.modifiers.new('Mirror', 'MIRROR')
_m.use_axis = (False, True, False)
_m.use_clip = True
_m = ob_cylinder_002.modifiers.new('Subdivision', 'SUBSURF')
_m.levels = 6
ob_cube.location = (-4.083, 30.16, 0.0)
ob_cube_001.location = (0.0, 0.0, 1.306)
ob_cube_001.scale = (0.39, 1.0, 0.56)
_m = ob_cube_001.modifiers.new('Subdivision', 'SUBSURF')
_m.levels = 6
_m.render_levels = 0
_m.show_only_control_edges = False
ob_cube_002.location = (0.9073, -9.447e-08, 0.898)
ob_cube_002.rotation_euler = (2.964e-08, 0.6107, 9.404e-08)
ob_cube_002.scale = (0.39, 1.0, 0.56)
_m = ob_cube_002.modifiers.new('Subdivision', 'SUBSURF')
_m.levels = 6
_m.render_levels = 0
_m.show_only_control_edges = False
ob_cube_003.location = (0.0, 0.0, 1.306)
ob_cube_003.scale = (0.39, 1.0, 0.56)
_m = ob_cube_003.modifiers.new('Subdivision', 'SUBSURF')
_m.levels = 6
_m.render_levels = 0
_m.show_only_control_edges = False
ob_cube_004.location = (-0.9073, 5.943e-08, 0.864)
ob_cube_004.rotation_euler = (6.248e-08, -0.8195, -1.439e-07)
ob_cube_004.scale = (0.39, 1.0, 0.56)
_m = ob_cube_004.modifiers.new('Subdivision', 'SUBSURF')
_m.levels = 6
_m.render_levels = 0
_m.show_only_control_edges = False
ob_cube_005.location = (-0.9073, 5.943e-08, 0.864)
ob_cube_005.rotation_euler = (6.248e-08, -0.8195, -1.439e-07)
ob_cube_005.scale = (0.39, 1.0, 0.56)
_m = ob_cube_005.modifiers.new('Subdivision', 'SUBSURF')
_m.levels = 6
_m.render_levels = 0
_m.show_only_control_edges = False

# ---- collection membership
col_collection.objects.link(ob_light)
col_collection.objects.link(ob_camera)
col_collection.objects.link(ob_cylinder)
col_collection.objects.link(ob_cylinder_002)
col_collection.objects.link(ob_cube)
col_collection.objects.link(ob_cube_001)
col_collection.objects.link(ob_cube_002)
col_collection.objects.link(ob_cube_003)
col_collection.objects.link(ob_cube_004)
col_collection.objects.link(ob_cube_005)

# ---- scene / render settings (as saved in the file)
scene.camera = ob_camera
scene.frame_start = 1; scene.frame_end = 250; scene.frame_set(1)
scene.render.engine = 'BLENDER_EEVEE_NEXT'
scene.cycles.sampling_pattern = 'TABULATED_SOBOL'
scene.cycles.use_light_tree = False
scene.view_settings.view_transform = 'Filmic'
bpy.context.view_layer.update()
